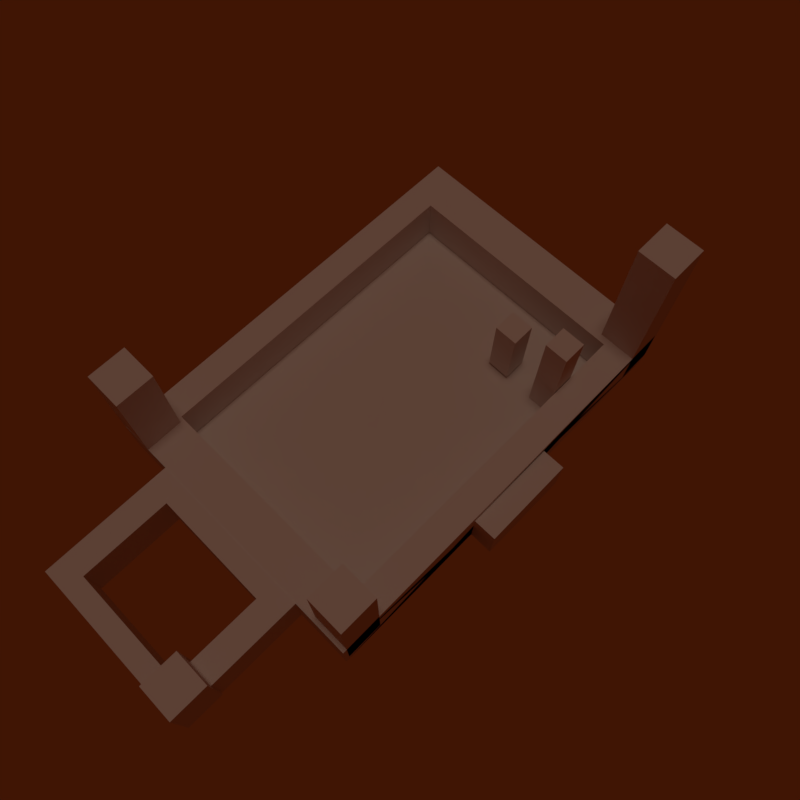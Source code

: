 # Source: HouseDestroyed.blend  (saved by Blender 2.78.0; exported with 4.5.12 LTS)
import bpy
from mathutils import Matrix  # noqa: F401  (used for matrix-valued properties, if any)

bpy.ops.wm.read_factory_settings(use_empty=True)
scene = bpy.context.scene
scene.name = 'Scene'

# ---- collections
col_collection_1 = bpy.data.collections.new('Collection 1'); scene.collection.children.link(col_collection_1)
col_collection_2 = bpy.data.collections.new('Collection 2'); scene.collection.children.link(col_collection_2)
col_collection_2.hide_render = True
col_collection_2.hide_viewport = True

# ---- materials (node trees are filled in below, after node groups)
mat_material = bpy.data.materials.new('Material')
mat_material.alpha_threshold = 0.0
mat_material.use_transparent_shadow = False
mat_material.roughness = 0.5
mat_material.specular_intensity = 0.1354
mat_material.line_color = (0.0, 0.0, 0.0, 1.0)

# ---- material node trees

# ---- world
world_world = bpy.data.worlds.new('World'); scene.world = world_world
world_world.color = (0.05088, 0.007387, 0.00131)
world_world.use_sun_shadow = False
world_world.sun_shadow_jitter_overblur = 0.0
world_world.cycles.sampling_method = 'MANUAL'

# ---- cameras
cam_camera = bpy.data.cameras.new('Camera')
cam_camera.clip_end = 100.0
cam_camera.lens = 35.0
cam_camera.sensor_width = 32.0
cam_camera.sensor_height = 18.0
cam_camera.ortho_scale = 7.314
cam_camera.dof.focus_distance = 0.0
cam_camera.dof.aperture_fstop = 128.0

# ---- lights
light_hemi = bpy.data.lights.new('Hemi', 'SUN')
light_hemi.color = (1.0, 0.7007, 0.5217)
light_hemi.transmission_factor = 0.0
light_hemi.angle = 0.1993
light_hemi.energy = 0.25
light_hemi.shadow_buffer_clip_start = 0.5
light_hemi.shadow_soft_size = 0.1
light_hemi.shadow_cascade_max_distance = 1000.0

# ---- meshes
me_cube_003 = bpy.data.meshes.new('Cube.003')
me_cube_003.from_pydata([(0.5668, -0.3415, -0.2311), (0.5668, -0.3415, -0.9547), (0.5668, -0.5792, -0.2311), (0.5668, -0.5792, -0.9547), (0.4534, -0.3415, -0.2311), (0.4534, -0.3415, -0.9547), (0.4534, -0.5792, -0.2311), (0.4534, -0.5792, -0.9547), (0.5668, -0.8797, 0.1431), (0.5668, -0.8797, -1.009), (0.5668, -1.117, 0.1431), (0.5668, -1.117, -1.009), (0.4534, -0.8797, 0.1431), (0.4534, -0.8797, -1.009), (0.4534, -1.117, 0.1431), (0.4534, -1.117, -1.009), (-0.8173, 1.538, 0.4844), (-0.8173, 1.538, -0.915), (-0.8173, 1.156, 0.4844), (-0.8173, 1.156, -0.915), (-0.9993, 1.538, 0.4844), (-0.9993, 1.538, -0.915), (-0.9993, 1.156, 0.4844), (-0.9993, 1.156, -0.915), (-1.448, -0.4848, -0.2455), (-1.448, -0.4848, -0.915), (-1.448, -0.8666, -0.2455), (-1.448, -0.8666, -0.915), (-1.63, -0.4848, -0.2455), (-1.63, -0.4848, -0.915), (-1.63, -0.8666, -0.2455), (-1.63, -0.8666, -0.915), (-0.7977, -1.035, 0.2757), (-0.7977, -1.035, -0.915), (-0.7977, -1.416, 0.2757), (-0.7977, -1.416, -0.915), (-0.9797, -1.035, 0.2757), (-0.9797, -1.035, -0.915), (-0.9797, -1.416, 0.2757), (-0.9797, -1.416, -0.915), (1.013, -1.035, 0.9352), (1.013, -1.035, -0.915), (1.013, -1.416, 0.9352), (1.013, -1.416, -0.915), (0.831, -1.035, 0.9352), (0.831, -1.035, -0.915), (0.831, -1.416, 0.9352), (0.831, -1.416, -0.915), (-1.0, -1.416, -1.0), (-1.0, -1.416, -0.5026), (-1.0, 1.487, -1.0), (-1.0, 1.487, -0.5026), (1.0, -1.416, -1.0), (1.0, -1.416, -0.5026), (1.0, 1.487, -1.0), (1.0, 1.487, -0.5026), (-1.0, -0.8341, -1.004), (-1.0, -0.8341, -0.4945), (-1.0, 0.9052, -1.004), (-1.0, 0.9052, -0.4945), (-1.634, -0.8341, -1.004), (-1.634, -0.8341, -0.4945), (-1.634, 0.9052, -1.004), (-1.634, 0.9052, -0.4945), (0.2241, -1.416, -0.5898), (0.2241, -1.416, -1.038), (-0.2241, -1.416, -0.5898), (-0.2241, -1.416, -1.038), (0.2241, -1.65, -0.5898), (0.2241, -1.65, -1.038), (-0.2241, -1.65, -0.5898), (-0.2241, -1.65, -1.038), (-0.7982, -1.123, -0.5026), (-0.7982, 1.194, -0.5026), (0.7982, 1.194, -0.5026), (0.7982, -1.123, -0.5026), (-0.7982, -1.123, -0.9806), (-0.7982, 1.194, -0.9806), (0.7982, 1.194, -0.9806), (0.7982, -1.123, -0.9806), (-1.098, -0.5662, -0.4945), (-1.098, 0.6373, -0.4945), (-1.536, -0.5662, -0.4945), (-1.536, 0.6373, -0.4945), (-1.098, -0.5662, -0.997), (-1.098, 0.6373, -0.997), (-1.536, -0.5662, -0.997), (-1.536, 0.6373, -0.997), (-0.9498, -1.138, -0.9863), (0.9468, -1.138, -0.9863), (-0.9498, 1.225, -0.9863), (0.9468, 1.225, -0.9863)], [], [(0, 1, 3, 2), (2, 3, 7, 6), (6, 7, 5, 4), (4, 5, 1, 0), (2, 6, 4, 0), (7, 3, 1, 5), (8, 9, 11, 10), (10, 11, 15, 14), (14, 15, 13, 12), (12, 13, 9, 8), (10, 14, 12, 8), (15, 11, 9, 13), (16, 17, 19, 18), (18, 19, 23, 22), (22, 23, 21, 20), (20, 21, 17, 16), (18, 22, 20, 16), (23, 19, 17, 21), (24, 25, 27, 26), (26, 27, 31, 30), (30, 31, 29, 28), (28, 29, 25, 24), (26, 30, 28, 24), (31, 27, 25, 29), (32, 33, 35, 34), (34, 35, 39, 38), (38, 39, 37, 36), (36, 37, 33, 32), (34, 38, 36, 32), (39, 35, 33, 37), (40, 41, 43, 42), (42, 43, 47, 46), (46, 47, 45, 44), (44, 45, 41, 40), (42, 46, 44, 40), (47, 43, 41, 45), (51, 50, 58, 59), (50, 51, 55, 54), (54, 55, 53, 52), (52, 53, 67, 66), (55, 51, 73, 74), (57, 59, 81, 80), (48, 49, 57, 56), (49, 51, 59, 57), (50, 48, 56, 58), (60, 61, 63, 62), (59, 58, 62, 63), (56, 57, 61, 60), (67, 65, 69, 71), (49, 48, 64, 65), (48, 52, 66, 64), (53, 49, 65, 67), (70, 71, 69, 68), (66, 67, 71, 70), (64, 66, 70, 68), (65, 64, 68, 69), (72, 75, 79, 76), (53, 55, 74, 75), (51, 49, 72, 73), (49, 53, 75, 72), (74, 73, 77, 78), (75, 74, 78, 79), (73, 72, 76, 77), (81, 83, 87, 85), (61, 57, 80, 82), (59, 63, 83, 81), (63, 61, 82, 83), (80, 81, 85, 84), (82, 80, 84, 86), (83, 82, 86, 87), (88, 89, 91, 90)])
_uv = me_cube_003.uv_layers.new(name='UVMap')
_uv.uv.foreach_set('vector', [0.8878, 0.9432, 0.8878, 0.8186, 0.9284, 0.8186, 0.9284, 0.9432, 0.9812, 0.1983, 0.9812, 0.3229, 0.9619, 0.3229, 0.9619, 0.1983, 0.9594, 0.6246, 0.9594, 0.5, 1.0, 0.5, 1.0, 0.6246, 0.8342, 0.3444, 0.8342, 0.469, 0.8149, 0.469, 0.8149, 0.3444, 0.7658, 0.8595, 0.7464, 0.8595, 0.7464, 0.8186, 0.7658, 0.8186, 0.2189, 0.7749, 0.2382, 0.7749, 0.2382, 0.8158, 0.2189, 0.8158, 0.6531, 0.407, 0.6531, 0.6053, 0.6126, 0.6053, 0.6126, 0.407, 0.9812, 2.566e-09, 0.9812, 0.1983, 0.9619, 0.1983, 0.9619, 0.0, 0.1784, 0.9732, 0.1784, 0.7749, 0.2189, 0.7749, 0.2189, 0.9732, 0.9788, 0.6246, 0.9788, 0.8229, 0.9594, 0.8229, 0.9594, 0.6246, 0.2382, 0.7749, 0.2576, 0.7749, 0.2576, 0.8158, 0.2382, 0.8158, 0.7658, 0.8186, 0.7851, 0.8186, 0.7851, 0.8595, 0.7658, 0.8595, 0.8998, 0.0, 0.8998, 0.241, 0.8346, 0.241, 0.8346, 1.54e-08, 0.9308, 0.241, 0.9308, 3.079e-08, 0.9619, 0.0, 0.9619, 0.241, 0.8346, 0.482, 0.8346, 0.241, 0.8998, 0.241, 0.8998, 0.482, 0.9594, 0.5, 0.9594, 0.741, 0.9284, 0.741, 0.9284, 0.5, 0.8737, 0.978, 0.8426, 0.978, 0.8426, 0.9123, 0.8737, 0.9123, 0.5354, 0.9137, 0.5665, 0.9137, 0.5665, 0.9794, 0.5354, 0.9794, 0.8149, 0.3444, 0.8149, 0.4597, 0.7498, 0.4597, 0.7498, 0.3444, 0.9905, 0.8229, 0.9905, 0.9382, 0.9594, 0.9382, 0.9594, 0.8229, 0.4283, 0.9213, 0.4283, 0.806, 0.4934, 0.806, 0.4934, 0.9213, 0.9308, 0.3186, 0.9308, 0.4339, 0.8998, 0.4339, 0.8998, 0.3186, 0.1623, 0.9744, 0.1312, 0.9744, 0.1312, 0.9087, 0.1623, 0.9087, 0.8998, 0.4339, 0.9308, 0.4339, 0.9308, 0.4996, 0.8998, 0.4996, 0.6553, 0.7064, 0.6553, 0.9115, 0.5901, 0.9115, 0.5901, 0.7064, 0.9308, 0.446, 0.9308, 0.241, 0.9619, 0.241, 0.9619, 0.446, 0.8116, 0.9123, 0.8116, 0.7072, 0.8767, 0.7072, 0.8767, 0.9123, 0.9594, 0.741, 0.9594, 0.946, 0.9284, 0.946, 0.9284, 0.741, 0.8426, 0.978, 0.8116, 0.978, 0.8116, 0.9123, 0.8426, 0.9123, 0.5044, 0.9137, 0.5354, 0.9137, 0.5354, 0.9794, 0.5044, 0.9794, 0.8116, 0.5, 0.8116, 0.8186, 0.7464, 0.8186, 0.7464, 0.5, 0.9284, 0.5, 0.9284, 0.8186, 0.8973, 0.8186, 0.8973, 0.5, 0.3251, 0.5, 0.3251, 0.8186, 0.2599, 0.8186, 0.2599, 0.5, 0.9308, 0.0, 0.9308, 0.3186, 0.8998, 0.3186, 0.8998, 0.0, 0.6212, 0.9772, 0.5901, 0.9772, 0.5901, 0.9115, 0.6212, 0.9115, 0.6212, 0.9115, 0.6522, 0.9115, 0.6522, 0.9772, 0.6212, 0.9772, 0.3237, 0.9189, 0.2388, 0.9189, 0.2381, 0.8186, 0.3251, 0.8186, 0.8346, 0.3444, 0.7498, 0.3444, 0.7498, 4.105e-08, 0.8346, 0.0, 0.7498, 0.5, 0.6649, 0.5, 0.6649, 0.0, 0.7498, 0.0, 0.08487, 0.8444, 2.034e-08, 0.8444, 0.09136, 0.6336, 0.01487, 0.6336, 0.3413, 0.5, 0.0, 0.5, 0.03444, 0.4495, 0.3068, 0.4495, 0.6126, 0.407, 0.6126, 0.7064, 0.5959, 0.6603, 0.5959, 0.4531, 0.4275, 0.9063, 0.3427, 0.9063, 0.3413, 0.806, 0.4283, 0.806, 0.9826, 0.0, 0.9826, 0.5, 0.9812, 0.3997, 0.9812, 0.1003, 0.3258, 0.5, 0.3258, 1.0, 0.3251, 0.8997, 0.3251, 0.6003, 0.1784, 0.7995, 0.09136, 0.7995, 0.09136, 0.5, 0.1784, 0.5, 0.09136, 0.7995, 0.1784, 0.7995, 0.1784, 0.9087, 0.09136, 0.9087, 0.6595, 0.7749, 0.7464, 0.7749, 0.7464, 0.8841, 0.6595, 0.8841, 0.1312, 0.9087, 0.1312, 0.9859, 0.09136, 0.9859, 0.09136, 0.9087, 0.0, 0.5, 0.08487, 0.5, 0.01487, 0.7108, 0.09136, 0.7108, 0.08487, 0.5, 0.08487, 0.8444, 0.01487, 0.6336, 0.01487, 0.7108, 2.034e-08, 0.8444, 0.0, 0.5, 0.09136, 0.7108, 0.09136, 0.6336, 0.8108, 0.8841, 0.8108, 0.9613, 0.7343, 0.9613, 0.7343, 0.8841, 0.6524, 0.6053, 0.6524, 0.6825, 0.6126, 0.6825, 0.6126, 0.6053, 0.3811, 0.9835, 0.3811, 0.9063, 0.421, 0.9063, 0.421, 0.9835, 0.3413, 0.9835, 0.3413, 0.9063, 0.3811, 0.9063, 0.3811, 0.9835, 0.1784, 0.7749, 0.1784, 0.5, 0.2599, 0.5, 0.2599, 0.7749, 0.3413, 4.105e-08, 0.3413, 0.5, 0.3068, 0.4495, 0.3068, 0.05046, 0.0, 0.5, 2.034e-08, 0.0, 0.03444, 0.05046, 0.03444, 0.4495, 2.034e-08, 0.0, 0.3413, 4.105e-08, 0.3068, 0.05046, 0.03444, 0.05046, 0.7464, 0.5, 0.7464, 0.7749, 0.6649, 0.7749, 0.6649, 0.5, 0.4228, 0.806, 0.4228, 0.407, 0.5044, 0.407, 0.5044, 0.806, 0.3413, 0.806, 0.3413, 0.407, 0.4228, 0.407, 0.4228, 0.806, 0.6595, 0.8841, 0.7343, 0.8841, 0.7343, 0.9706, 0.6595, 0.9706, 0.5044, 0.407, 0.6126, 0.407, 0.5959, 0.4531, 0.521, 0.4531, 0.6126, 0.7064, 0.5044, 0.7064, 0.521, 0.6603, 0.5959, 0.6603, 0.5044, 0.7064, 0.5044, 0.407, 0.521, 0.4531, 0.521, 0.6603, 0.8116, 0.7072, 0.8116, 0.5, 0.8973, 0.5, 0.8973, 0.7072, 0.0, 0.8444, 0.07488, 0.8444, 0.07488, 0.9309, 2.034e-08, 0.9309, 0.5044, 0.9137, 0.5044, 0.7064, 0.5901, 0.7064, 0.5901, 0.9137, 0.3413, 0.0, 0.6649, 4.105e-08, 0.6649, 0.407, 0.3413, 0.407])
me_cube_003.materials.append(mat_material)
me_cube_003.use_remesh_preserve_volume = False
me_cube_003.use_remesh_preserve_attributes = False
me_cube_003.use_mirror_vertex_groups = False
me_cube_003.update()
me_cube = bpy.data.meshes.new('Cube')
me_cube.from_pydata([(-2.377, 0.5908, -0.003084), (-0.791, 0.5908, -0.003084), (-0.791, -0.5908, -0.003084), (-2.377, -0.5908, -0.003084), (-2.377, 0.5908, 0.9329), (-0.791, 0.5908, 0.9329), (-0.791, -0.5908, 0.9329), (-2.377, -0.5908, 0.9329), (-2.221, 0.4742, 0.9329), (-0.9475, 0.4742, 0.9329), (-0.9475, -0.4742, 0.9329), (-2.221, -0.4742, 0.9329), (-2.221, 0.4742, 1.082), (-0.9475, 0.4742, 1.082), (-0.9475, -0.4742, 1.082), (-2.221, -0.4742, 1.082), (-2.062, 0.3558, 1.082), (-1.107, 0.3558, 1.082), (-1.107, -0.3558, 1.082), (-2.062, -0.3558, 1.082), (-2.062, 0.3558, 1.236), (-1.107, 0.3558, 1.236), (-1.107, -0.3558, 1.236), (-2.062, -0.3558, 1.236), (-1.9, 0.2355, 1.232), (-1.268, 0.2355, 1.232), (-1.268, -0.2355, 1.232), (-1.9, -0.2355, 1.232), (-1.9, 0.2355, 1.389), (-1.268, 0.2355, 1.389), (-1.268, -0.2355, 1.389), (-1.9, -0.2355, 1.389), (-1.744, 0.1189, 1.389), (-1.424, 0.1189, 1.389), (-1.424, -0.1189, 1.389), (-1.744, -0.1189, 1.389), (-1.744, 0.1189, 1.535), (-1.424, 0.1189, 1.535), (-1.424, -0.1189, 1.535), (-1.744, -0.1189, 1.535), (-2.377, 0.5908, -0.003084), (-0.791, 0.5908, -0.003084), (-0.791, -0.5908, -0.003084), (-2.377, -0.5908, -0.003084), (-2.377, 0.5908, 0.9329), (-0.791, 0.5908, 0.9329), (-0.791, -0.5908, 0.9329), (-2.377, -0.5908, 0.9329), (-2.221, 0.4742, 0.9329), (-0.9475, 0.4742, 0.9329), (-0.9475, -0.4742, 0.9329), (-2.221, -0.4742, 0.9329), (-2.221, 0.4742, 1.082), (-0.3303, 0.4742, 1.082), (-0.3303, -0.4742, 1.082), (-2.221, -0.4742, 1.082), (-2.062, 0.3558, 1.082), (-1.107, 0.3558, 1.082), (-0.4892, -0.3558, 1.082), (-2.062, -0.3558, 1.082), (-2.062, 0.3558, 1.236), (-0.4892, 0.3558, 1.236), (-0.4892, -0.3558, 1.236), (-2.062, -0.3558, 1.236), (-1.9, 0.2355, 1.232), (-1.268, 0.2355, 1.232), (-0.6507, -0.2355, 1.232), (-1.9, -0.2355, 1.232), (-1.9, 0.2355, 1.389), (-0.6507, 0.2355, 1.389), (-0.6507, -0.2355, 1.389), (-1.9, -0.2355, 1.389), (-1.744, 0.1189, 1.389), (-1.424, 0.1189, 1.389), (-0.8072, -0.1189, 1.389), (-1.744, -0.1189, 1.389), (-1.744, 0.1189, 1.535), (-0.8072, 0.1189, 1.535), (-0.8072, -0.1189, 1.535), (-1.744, -0.1189, 1.535), (0.3256, -0.8791, -0.001791), (0.3256, -1.154, -0.001791), (-0.3256, -1.154, -0.001791), (-0.3256, -0.8791, -0.001791), (0.3256, -0.8791, 0.542), (0.3256, -1.154, 0.542), (-0.3256, -1.154, 0.542), (-0.3256, -0.8791, 0.542), (0.2613, -0.9063, 0.542), (0.2613, -1.127, 0.542), (-0.2613, -1.127, 0.542), (-0.2613, -0.9063, 0.542), (0.2613, -0.9063, 0.6284), (0.2613, -1.127, 0.6284), (-0.2613, -1.127, 0.6284), (-0.2613, -0.9063, 0.6284), (0.196, -0.9339, 0.6284), (0.196, -1.1, 0.6284), (-0.196, -1.1, 0.6284), (-0.196, -0.9339, 0.6284), (0.196, -0.9339, 0.7183), (0.196, -1.1, 0.7183), (-0.196, -1.1, 0.7183), (-0.196, -0.9339, 0.7183), (0.1297, -0.9619, 0.7159), (0.1297, -1.072, 0.7159), (-0.1297, -1.072, 0.7159), (-0.1297, -0.9619, 0.7159), (0.1297, -0.9619, 0.8072), (0.1297, -1.072, 0.8072), (-0.1297, -1.072, 0.8072), (-0.1297, -0.9619, 0.8072), (0.0655, -0.9891, 0.8072), (0.0655, -1.044, 0.8072), (-0.0655, -1.044, 0.8072), (-0.0655, -0.9891, 0.8072), (0.0655, -0.9891, 0.8917), (0.0655, -1.044, 0.8917), (-0.0655, -1.044, 0.8917), (-0.0655, -0.9891, 0.8917), (0.3256, -0.8791, -0.001791), (0.3256, -1.154, -0.001791), (-0.3256, -1.154, -0.001791), (-0.3256, -0.8791, -0.001791), (0.3256, -0.8791, 0.542), (0.3256, -1.154, 0.542), (-0.3256, -1.154, 0.542), (-0.3256, -0.8791, 0.542), (0.2613, -0.9063, 0.542), (0.2613, -1.127, 0.542), (-0.2613, -1.127, 0.542), (-0.2613, -0.9063, 0.542), (0.2613, -0.9063, 0.6284), (0.2613, -1.127, 0.6284), (-0.2613, -1.127, 0.6284), (-0.2613, -0.9063, 0.6284), (0.196, -0.9339, 0.6284), (0.196, -1.1, 0.6284), (-0.196, -1.1, 0.6284), (-0.196, -0.9339, 0.6284), (0.196, -0.9339, 0.7183), (0.196, -1.1, 0.7183), (-0.196, -1.1, 0.7183), (-0.196, -0.9339, 0.7183), (0.1297, -0.9619, 0.7159), (0.1297, -1.072, 0.7159), (-0.1297, -1.072, 0.7159), (-0.1297, -0.9619, 0.7159), (0.1297, -0.9619, 0.8072), (0.1297, -1.072, 0.8072), (-0.1297, -1.072, 0.8072), (-0.1297, -0.9619, 0.8072), (0.0655, -0.9891, 0.8072), (0.0655, -1.044, 0.8072), (-0.0655, -1.044, 0.8072), (-0.0655, -0.9891, 0.8072), (0.0655, -0.9891, 0.8917), (0.0655, -1.044, 0.8917), (-0.0655, -1.044, 0.8917), (-0.0655, -0.9891, 0.8917), (1.437, 1.0, -0.004078), (1.437, -1.0, -0.004078), (-1.437, -1.0, -0.004078), (-1.437, 1.0, -0.004078), (1.437, 1.0, 1.234), (1.437, -1.0, 1.234), (-1.437, -1.0, 1.234), (-1.437, 1.0, 1.234), (1.153, 0.8026, 1.234), (1.153, -0.8026, 1.234), (-1.153, -0.8026, 1.234), (-1.153, 0.8026, 1.234), (1.153, 0.8026, 1.43), (1.153, -0.8026, 1.43), (-1.153, -0.8026, 1.43), (-1.153, 0.8026, 1.43), (0.8652, 0.6022, 1.43), (0.8652, -0.6022, 1.43), (-0.8652, -0.6022, 1.43), (-0.8652, 0.6022, 1.43), (0.8652, 0.6022, 1.635), (0.8652, -0.6022, 1.635), (-0.8652, -0.6022, 1.635), (-0.8652, 0.6022, 1.635), (0.5726, 0.3986, 1.63), (0.5726, -0.3986, 1.63), (-0.5726, -0.3986, 1.63), (-0.5726, 0.3986, 1.63), (0.5726, 0.3986, 1.837), (0.5726, -0.3986, 1.837), (-0.5726, -0.3986, 1.837), (-0.5726, 0.3986, 1.837), (0.2891, 0.2012, 1.837), (0.2891, -0.2012, 1.837), (-0.2891, -0.2012, 1.837), (-0.2891, 0.2012, 1.837), (0.2891, 0.2012, 2.03), (0.2891, -0.2012, 2.03), (-0.2891, -0.2012, 2.03), (-0.2891, 0.2012, 2.03), (1.437, 1.0, -0.004078), (1.437, -1.0, -0.004078), (-1.437, -1.0, -0.004078), (-1.437, 1.0, -0.004078), (1.437, 1.0, 1.234), (1.437, -1.0, 1.234), (-1.437, -1.0, 1.234), (-1.437, 1.0, 1.234), (1.153, 0.8026, 1.234), (1.153, -0.8026, 1.234), (-1.153, -0.8026, 1.234), (-1.153, 0.8026, 1.234), (1.153, 0.8026, 1.43), (1.153, -0.8026, 1.43), (-1.153, -0.8026, 1.43), (-1.153, 0.8026, 1.43), (0.8652, 0.6022, 1.43), (0.8652, -0.6022, 1.43), (-0.8652, -0.6022, 1.43), (-0.8652, 0.6022, 1.43), (0.8652, 0.6022, 1.635), (0.8652, -0.6022, 1.635), (-0.8652, -0.6022, 1.635), (-0.8652, 0.6022, 1.635), (0.5726, 0.3986, 1.63), (0.5726, -0.3986, 1.63), (-0.5726, -0.3986, 1.63), (-0.5726, 0.3986, 1.63), (0.5726, 0.3986, 1.837), (0.5726, -0.3986, 1.837), (-0.5726, -0.3986, 1.837), (-0.5726, 0.3986, 1.837), (0.2891, 0.2012, 1.837), (0.2891, -0.2012, 1.837), (-0.2891, -0.2012, 1.837), (-0.2891, 0.2012, 1.837), (0.2891, 0.2012, 2.03), (0.2891, -0.2012, 2.03), (-0.2891, -0.2012, 2.03), (-0.2891, 0.2012, 2.03)], [], [(0, 1, 2, 3), (7, 6, 10, 11), (0, 4, 5, 1), (1, 5, 6, 2), (2, 6, 7, 3), (4, 0, 3, 7), (8, 11, 15, 12), (4, 7, 11, 8), (6, 5, 9, 10), (5, 4, 8, 9), (14, 13, 17, 18), (10, 9, 13, 14), (9, 8, 12, 13), (11, 10, 14, 15), (19, 18, 22, 23), (13, 12, 16, 17), (15, 14, 18, 19), (12, 15, 19, 16), (22, 21, 25, 26), (16, 19, 23, 20), (18, 17, 21, 22), (17, 16, 20, 21), (26, 25, 29, 30), (21, 20, 24, 25), (23, 22, 26, 27), (20, 23, 27, 24), (31, 30, 34, 35), (25, 24, 28, 29), (27, 26, 30, 31), (24, 27, 31, 28), (34, 33, 37, 38), (28, 31, 35, 32), (30, 29, 33, 34), (29, 28, 32, 33), (36, 39, 38, 37), (33, 32, 36, 37), (35, 34, 38, 39), (32, 35, 39, 36), (40, 41, 42, 43), (47, 46, 50, 51), (40, 44, 45, 41), (41, 45, 46, 42), (42, 46, 47, 43), (44, 40, 43, 47), (48, 51, 55, 52), (44, 47, 51, 48), (46, 45, 49, 50), (45, 44, 48, 49), (54, 53, 57, 58), (50, 49, 53, 54), (49, 48, 52, 53), (51, 50, 54, 55), (59, 58, 62, 63), (53, 52, 56, 57), (55, 54, 58, 59), (52, 55, 59, 56), (62, 61, 65, 66), (56, 59, 63, 60), (58, 57, 61, 62), (57, 56, 60, 61), (66, 65, 69, 70), (61, 60, 64, 65), (63, 62, 66, 67), (60, 63, 67, 64), (71, 70, 74, 75), (65, 64, 68, 69), (67, 66, 70, 71), (64, 67, 71, 68), (74, 73, 77, 78), (68, 71, 75, 72), (70, 69, 73, 74), (69, 68, 72, 73), (76, 79, 78, 77), (73, 72, 76, 77), (75, 74, 78, 79), (72, 75, 79, 76), (80, 81, 82, 83), (87, 86, 90, 91), (80, 84, 85, 81), (81, 85, 86, 82), (82, 86, 87, 83), (84, 80, 83, 87), (88, 91, 95, 92), (84, 87, 91, 88), (86, 85, 89, 90), (85, 84, 88, 89), (94, 93, 97, 98), (90, 89, 93, 94), (89, 88, 92, 93), (91, 90, 94, 95), (99, 98, 102, 103), (93, 92, 96, 97), (95, 94, 98, 99), (92, 95, 99, 96), (102, 101, 105, 106), (96, 99, 103, 100), (98, 97, 101, 102), (97, 96, 100, 101), (106, 105, 109, 110), (101, 100, 104, 105), (103, 102, 106, 107), (100, 103, 107, 104), (111, 110, 114, 115), (105, 104, 108, 109), (107, 106, 110, 111), (104, 107, 111, 108), (114, 113, 117, 118), (108, 111, 115, 112), (110, 109, 113, 114), (109, 108, 112, 113), (116, 119, 118, 117), (113, 112, 116, 117), (115, 114, 118, 119), (112, 115, 119, 116), (120, 121, 122, 123), (127, 126, 130, 131), (120, 124, 125, 121), (121, 125, 126, 122), (122, 126, 127, 123), (124, 120, 123, 127), (128, 131, 135, 132), (124, 127, 131, 128), (126, 125, 129, 130), (125, 124, 128, 129), (134, 133, 137, 138), (130, 129, 133, 134), (129, 128, 132, 133), (131, 130, 134, 135), (139, 138, 142, 143), (133, 132, 136, 137), (135, 134, 138, 139), (132, 135, 139, 136), (142, 141, 145, 146), (136, 139, 143, 140), (138, 137, 141, 142), (137, 136, 140, 141), (146, 145, 149, 150), (141, 140, 144, 145), (143, 142, 146, 147), (140, 143, 147, 144), (151, 150, 154, 155), (145, 144, 148, 149), (147, 146, 150, 151), (144, 147, 151, 148), (154, 153, 157, 158), (148, 151, 155, 152), (150, 149, 153, 154), (149, 148, 152, 153), (156, 159, 158, 157), (153, 152, 156, 157), (155, 154, 158, 159), (152, 155, 159, 156), (160, 161, 162, 163), (167, 166, 170, 171), (160, 164, 165, 161), (161, 165, 166, 162), (162, 166, 167, 163), (164, 160, 163, 167), (168, 171, 175, 172), (164, 167, 171, 168), (166, 165, 169, 170), (165, 164, 168, 169), (174, 173, 177, 178), (170, 169, 173, 174), (169, 168, 172, 173), (171, 170, 174, 175), (179, 178, 182, 183), (173, 172, 176, 177), (175, 174, 178, 179), (172, 175, 179, 176), (182, 181, 185, 186), (176, 179, 183, 180), (178, 177, 181, 182), (177, 176, 180, 181), (186, 185, 189, 190), (181, 180, 184, 185), (183, 182, 186, 187), (180, 183, 187, 184), (191, 190, 194, 195), (185, 184, 188, 189), (187, 186, 190, 191), (184, 187, 191, 188), (194, 193, 197, 198), (188, 191, 195, 192), (190, 189, 193, 194), (189, 188, 192, 193), (196, 199, 198, 197), (193, 192, 196, 197), (195, 194, 198, 199), (192, 195, 199, 196), (200, 201, 202, 203), (207, 206, 210, 211), (200, 204, 205, 201), (201, 205, 206, 202), (202, 206, 207, 203), (204, 200, 203, 207), (208, 211, 215, 212), (204, 207, 211, 208), (206, 205, 209, 210), (205, 204, 208, 209), (214, 213, 217, 218), (210, 209, 213, 214), (209, 208, 212, 213), (211, 210, 214, 215), (219, 218, 222, 223), (213, 212, 216, 217), (215, 214, 218, 219), (212, 215, 219, 216), (222, 221, 225, 226), (216, 219, 223, 220), (218, 217, 221, 222), (217, 216, 220, 221), (226, 225, 229, 230), (221, 220, 224, 225), (223, 222, 226, 227), (220, 223, 227, 224), (231, 230, 234, 235), (225, 224, 228, 229), (227, 226, 230, 231), (224, 227, 231, 228), (234, 233, 237, 238), (228, 231, 235, 232), (230, 229, 233, 234), (229, 228, 232, 233), (236, 239, 238, 237), (233, 232, 236, 237), (235, 234, 238, 239), (232, 235, 239, 236)])
_uv = me_cube.uv_layers.new(name='UVMap')
_uv.uv.foreach_set('vector', [0.8797, 0.0, 0.8797, 0.1519, 0.7672, 0.1527, 0.7672, 0.0007861, 0.7645, 0.8752, 0.7645, 0.7221, 0.7756, 0.7372, 0.7756, 0.8601, 0.2965, 0.9004, 0.2072, 0.9004, 0.2072, 0.7472, 0.2965, 0.7472, 0.08923, 0.9457, 1.136e-08, 0.9457, 0.0, 0.8316, 0.08923, 0.8316, 0.623, 0.9013, 0.5338, 0.9013, 0.5338, 0.7481, 0.623, 0.7481, 0.9495, 0.3916, 0.8602, 0.3916, 0.8602, 0.2775, 0.9495, 0.2775, 0.6003, 0.9928, 0.6003, 0.9013, 0.6145, 0.9013, 0.6145, 0.9928, 0.8771, 0.8752, 0.7645, 0.8752, 0.7756, 0.8601, 0.866, 0.8601, 0.7645, 0.7221, 0.8771, 0.7221, 0.866, 0.7372, 0.7756, 0.7372, 0.8771, 0.7221, 0.8771, 0.8752, 0.866, 0.8601, 0.866, 0.7372, 0.7672, 0.1527, 0.8576, 0.1527, 0.8463, 0.1681, 0.7785, 0.1681, 0.5861, 0.9013, 0.5861, 0.9928, 0.5719, 0.9928, 0.5719, 0.9013, 0.9804, 0.167, 0.9804, 0.04411, 0.9945, 0.04411, 0.9945, 0.167, 0.9729, 1.0, 0.9729, 0.8771, 0.9871, 0.8771, 0.9871, 1.0, 0.5719, 0.9013, 0.5719, 0.9935, 0.5572, 0.9935, 0.5572, 0.9013, 0.8576, 0.1527, 0.8576, 0.2756, 0.8463, 0.2603, 0.8463, 0.1681, 0.7672, 0.2756, 0.7672, 0.1527, 0.7785, 0.1681, 0.7785, 0.2603, 0.8576, 0.2756, 0.7672, 0.2756, 0.7785, 0.2603, 0.8463, 0.2603, 0.6524, 0.1671, 0.7202, 0.1671, 0.7087, 0.1827, 0.6638, 0.1827, 0.4506, 0.9308, 0.4506, 0.9996, 0.4358, 0.9996, 0.4358, 0.9308, 0.9804, 0.1959, 0.9804, 0.2647, 0.9656, 0.2647, 0.9656, 0.1959, 0.2758, 0.9926, 0.2758, 0.9004, 0.2906, 0.9004, 0.2906, 0.9926, 0.9286, 0.5095, 0.9286, 0.555, 0.9136, 0.555, 0.9136, 0.5095, 0.7202, 0.1671, 0.7202, 0.2593, 0.7087, 0.2437, 0.7087, 0.1827, 0.6524, 0.2593, 0.6524, 0.1671, 0.6638, 0.1827, 0.6638, 0.2437, 0.7202, 0.2593, 0.6524, 0.2593, 0.6638, 0.2437, 0.7087, 0.2437, 0.8073, 0.9363, 0.8073, 0.8752, 0.8184, 0.8903, 0.8184, 0.9211, 0.5325, 0.6827, 0.5325, 0.7438, 0.5175, 0.7438, 0.5175, 0.6827, 0.8223, 0.9363, 0.8223, 0.9973, 0.8073, 0.9973, 0.8073, 0.9363, 0.4988, 0.7684, 0.4988, 0.7229, 0.5137, 0.7229, 0.5137, 0.7684, 0.8362, 0.9363, 0.8362, 0.9592, 0.8223, 0.9592, 0.8223, 0.9363, 0.8522, 0.9363, 0.8073, 0.9363, 0.8184, 0.9211, 0.8411, 0.9211, 0.8073, 0.8752, 0.8522, 0.8752, 0.8411, 0.8903, 0.8184, 0.8903, 0.8522, 0.8752, 0.8522, 0.9363, 0.8411, 0.9211, 0.8411, 0.8903, 0.9023, 0.1471, 0.8797, 0.1471, 0.8797, 0.1163, 0.9023, 0.1163, 0.9023, 0.1471, 0.9023, 0.1163, 0.9162, 0.1163, 0.9162, 0.1471, 0.9301, 0.1163, 0.9301, 0.1471, 0.9162, 0.1471, 0.9162, 0.1163, 0.354, 0.7441, 0.354, 0.7212, 0.3679, 0.7212, 0.3679, 0.7441, 0.8791, 0.555, 0.8791, 0.7069, 0.7666, 0.7077, 0.7666, 0.5558, 0.6518, 0.8752, 0.6518, 0.7221, 0.6629, 0.7372, 0.6629, 0.8601, 0.2072, 0.9004, 0.118, 0.9004, 0.118, 0.7472, 0.2072, 0.7472, 0.9468, 0.2668, 0.8576, 0.2668, 0.8576, 0.1527, 0.9468, 0.1527, 0.47, 0.9308, 0.3808, 0.9308, 0.3808, 0.7777, 0.47, 0.7777, 0.9495, 0.5057, 0.8602, 0.5057, 0.8602, 0.3916, 0.9495, 0.3916, 0.5861, 0.9928, 0.5861, 0.9013, 0.6003, 0.9013, 0.6003, 0.9928, 0.7645, 0.8752, 0.6518, 0.8752, 0.6629, 0.8601, 0.7533, 0.8601, 0.6518, 0.7221, 0.7645, 0.7221, 0.7533, 0.7372, 0.6629, 0.7372, 0.7645, 0.7221, 0.7645, 0.8752, 0.7533, 0.8601, 0.7533, 0.7372, 0.7698, 0.2775, 0.8602, 0.2775, 0.8489, 0.3524, 0.7811, 0.2928, 0.7698, 0.5518, 0.7698, 0.4604, 0.83, 0.46, 0.83, 0.5515, 0.3643, 0.8701, 0.3643, 0.7472, 0.3785, 0.7472, 0.3785, 0.9297, 0.5175, 0.6827, 0.5175, 0.5598, 0.5317, 0.5002, 0.5317, 0.6827, 0.9564, 0.7068, 0.9564, 0.555, 0.9712, 0.555, 0.9712, 0.7068, 0.8602, 0.2775, 0.8602, 0.46, 0.8489, 0.4447, 0.8489, 0.3524, 0.7698, 0.46, 0.7698, 0.2775, 0.7811, 0.2928, 0.7811, 0.4447, 0.8602, 0.46, 0.7698, 0.46, 0.7811, 0.4447, 0.8489, 0.4447, 0.2965, 0.7472, 0.3643, 0.7472, 0.3528, 0.8224, 0.3079, 0.7628, 0.4653, 0.9308, 0.4653, 0.9996, 0.4506, 0.9996, 0.4506, 0.9308, 0.5367, 0.1931, 0.5946, 0.2625, 0.5344, 0.2625, 0.5348, 0.1939, 0.9804, 0.1037, 0.9804, 0.1959, 0.9656, 0.1959, 0.9656, 0.04411, 0.7202, 0.2259, 0.7658, 0.1671, 0.7658, 0.2281, 0.721, 0.2278, 0.3643, 0.7472, 0.3643, 0.899, 0.3528, 0.8834, 0.3528, 0.8224, 0.2965, 0.899, 0.2965, 0.7472, 0.3079, 0.7628, 0.3079, 0.8834, 0.3643, 0.899, 0.2965, 0.899, 0.3079, 0.8834, 0.3528, 0.8834, 0.47, 0.8983, 0.47, 0.7777, 0.4811, 0.7928, 0.4811, 0.8832, 0.9861, 0.6146, 0.9861, 0.6756, 0.9712, 0.6756, 0.9712, 0.555, 0.9868, 0.7221, 0.9868, 0.8427, 0.9719, 0.8427, 0.9719, 0.7221, 0.8986, 0.555, 0.8986, 0.5095, 0.9136, 0.5095, 0.9136, 0.555, 0.5338, 0.9603, 0.5572, 0.9013, 0.5572, 0.9622, 0.5345, 0.962, 0.5149, 0.8983, 0.47, 0.8983, 0.4811, 0.8832, 0.5038, 0.8832, 0.47, 0.7777, 0.5149, 0.7777, 0.5038, 0.8524, 0.4811, 0.7928, 0.5149, 0.7777, 0.5149, 0.8983, 0.5038, 0.8832, 0.5038, 0.8524, 0.8526, 0.5504, 0.83, 0.5504, 0.83, 0.46, 0.8526, 0.46, 1.0, 0.6146, 1.0, 0.6454, 0.9861, 0.6454, 0.9861, 0.555, 0.9942, 0.167, 0.9942, 0.2575, 0.9804, 0.2575, 0.9804, 0.167, 0.9301, 0.1393, 0.9301, 0.1163, 0.944, 0.1163, 0.944, 0.1393, 0.1442, 0.9005, 0.1704, 0.9004, 0.1704, 0.9627, 0.1442, 0.9629, 0.1442, 0.9632, 0.118, 0.9632, 0.1206, 0.957, 0.1416, 0.957, 0.3813, 0.2752, 0.3813, 0.2227, 0.4076, 0.2227, 0.4076, 0.2752, 0.8073, 0.9381, 0.7555, 0.9381, 0.7555, 0.8752, 0.8073, 0.8752, 0.4863, 0.2227, 0.4863, 0.2752, 0.4601, 0.2752, 0.4601, 0.2227, 0.6518, 0.8752, 0.7036, 0.8752, 0.7036, 0.9381, 0.6518, 0.9381, 0.65, 0.7986, 0.65, 0.849, 0.6418, 0.849, 0.6418, 0.7986, 0.1442, 0.9004, 0.1442, 0.9632, 0.1416, 0.957, 0.1416, 0.9066, 0.118, 0.9632, 0.118, 0.9004, 0.1206, 0.9066, 0.1206, 0.957, 0.118, 0.9004, 0.1442, 0.9004, 0.1416, 0.9066, 0.1206, 0.9066, 0.5074, 0.2227, 0.5074, 0.2732, 0.5047, 0.2669, 0.5047, 0.229, 0.6418, 0.8995, 0.6418, 0.849, 0.65, 0.849, 0.65, 0.8995, 0.6029, 0.256, 0.6029, 0.2773, 0.5946, 0.2773, 0.5946, 0.256, 0.6193, 0.256, 0.6193, 0.2773, 0.6111, 0.2773, 0.6111, 0.256, 0.6362, 0.256, 0.6362, 0.272, 0.6276, 0.272, 0.6276, 0.256, 0.5074, 0.2732, 0.4863, 0.2732, 0.4889, 0.2669, 0.5047, 0.2669, 0.4863, 0.2227, 0.5074, 0.2227, 0.5047, 0.229, 0.4889, 0.229, 0.4863, 0.2732, 0.4863, 0.2227, 0.4889, 0.229, 0.4889, 0.2669, 0.9286, 0.5473, 0.9286, 0.5095, 0.9312, 0.5159, 0.9312, 0.5409, 0.7569, 0.266, 0.7569, 0.2281, 0.7655, 0.2281, 0.7655, 0.266, 0.1166, 0.882, 0.1166, 0.9199, 0.108, 0.9199, 0.108, 0.882, 0.6689, 0.2615, 0.6689, 0.2775, 0.6604, 0.2775, 0.6604, 0.2615, 0.6518, 0.9631, 0.6518, 0.9381, 0.6605, 0.9381, 0.6605, 0.9631, 0.9286, 0.5095, 0.9444, 0.5095, 0.9417, 0.5159, 0.9312, 0.5159, 0.9444, 0.5473, 0.9286, 0.5473, 0.9312, 0.5409, 0.9417, 0.5409, 0.9444, 0.5095, 0.9444, 0.5473, 0.9417, 0.5409, 0.9417, 0.5159, 0.3783, 0.7462, 0.3679, 0.7462, 0.3704, 0.74, 0.3757, 0.74, 0.6776, 0.2615, 0.6776, 0.2721, 0.6689, 0.2721, 0.6689, 0.2615, 0.5834, 0.2648, 0.5834, 0.2754, 0.5747, 0.2754, 0.5747, 0.2648, 0.6418, 0.9624, 0.6418, 0.9374, 0.6505, 0.9374, 0.6505, 0.9624, 0.5499, 0.2775, 0.5499, 0.2648, 0.558, 0.2648, 0.558, 0.2775, 0.3783, 0.7212, 0.3783, 0.7462, 0.3757, 0.74, 0.3757, 0.7274, 0.3679, 0.7462, 0.3679, 0.7212, 0.3704, 0.7274, 0.3704, 0.74, 0.3679, 0.7212, 0.3783, 0.7212, 0.3757, 0.7274, 0.3704, 0.7274, 0.5337, 0.2227, 0.5337, 0.2354, 0.5284, 0.2354, 0.5284, 0.2227, 0.3788, 0.5622, 0.3735, 0.5622, 0.3735, 0.5541, 0.3788, 0.5541, 0.5337, 0.2562, 0.5284, 0.2562, 0.5284, 0.248, 0.5337, 0.248, 0.5419, 0.2775, 0.5419, 0.2648, 0.5499, 0.2648, 0.5499, 0.2775, 0.1704, 0.9005, 0.1966, 0.9004, 0.1966, 0.9627, 0.1704, 0.9629, 0.3611, 0.9619, 0.3348, 0.9619, 0.3374, 0.9557, 0.3585, 0.9557, 0.4076, 0.2752, 0.4076, 0.2227, 0.4338, 0.2227, 0.4338, 0.2752, 0.7555, 0.9381, 0.7036, 0.9381, 0.7036, 0.8752, 0.7555, 0.8752, 0.4601, 0.2227, 0.4601, 0.2752, 0.4338, 0.2752, 0.4338, 0.2227, 0.5946, 0.1931, 0.6465, 0.1931, 0.6465, 0.256, 0.5946, 0.256, 0.65, 0.7481, 0.65, 0.7986, 0.6418, 0.7986, 0.6418, 0.7481, 0.3611, 0.899, 0.3611, 0.9619, 0.3585, 0.9557, 0.3585, 0.9052, 0.3348, 0.9619, 0.3348, 0.899, 0.3374, 0.9052, 0.3374, 0.9557, 0.3348, 0.899, 0.3611, 0.899, 0.3585, 0.9052, 0.3374, 0.9052, 0.5284, 0.2227, 0.5284, 0.2732, 0.5258, 0.2669, 0.5258, 0.229, 0.108, 0.882, 0.108, 0.8316, 0.1162, 0.8316, 0.1162, 0.882, 0.6111, 0.256, 0.6111, 0.2773, 0.6029, 0.2773, 0.6029, 0.256, 0.6276, 0.256, 0.6276, 0.2773, 0.6193, 0.2773, 0.6193, 0.256, 0.6447, 0.256, 0.6447, 0.272, 0.6362, 0.272, 0.6362, 0.256, 0.5284, 0.2732, 0.5074, 0.2732, 0.51, 0.2669, 0.5258, 0.2669, 0.5074, 0.2227, 0.5284, 0.2227, 0.5258, 0.229, 0.51, 0.229, 0.5074, 0.2732, 0.5074, 0.2227, 0.51, 0.229, 0.51, 0.2669, 0.9382, 0.03786, 0.9382, 1.727e-08, 0.9409, 0.006401, 0.9409, 0.03146, 0.8893, 0.5494, 0.8893, 0.5116, 0.8979, 0.5116, 0.8979, 0.5494, 0.6504, 0.8995, 0.6504, 0.9374, 0.6418, 0.9374, 0.6418, 0.8995, 0.6604, 0.2615, 0.6604, 0.2775, 0.6518, 0.2775, 0.6518, 0.2615, 0.6605, 0.9631, 0.6605, 0.9381, 0.6692, 0.9381, 0.6692, 0.9631, 0.9382, 1.727e-08, 0.954, 0.0, 0.9513, 0.006401, 0.9409, 0.006401, 0.954, 0.03786, 0.9382, 0.03786, 0.9409, 0.03146, 0.9513, 0.03146, 0.954, 0.0, 0.954, 0.03786, 0.9513, 0.03146, 0.9513, 0.006401, 0.8466, 0.9613, 0.8362, 0.9613, 0.8388, 0.9551, 0.844, 0.9551, 0.5921, 0.2648, 0.5921, 0.2754, 0.5834, 0.2754, 0.5834, 0.2648, 0.5747, 0.2648, 0.5747, 0.2754, 0.566, 0.2754, 0.566, 0.2648, 0.108, 0.9449, 0.108, 0.9199, 0.1167, 0.9199, 0.1167, 0.9449, 0.558, 0.2775, 0.558, 0.2648, 0.566, 0.2648, 0.566, 0.2775, 0.8466, 0.9363, 0.8466, 0.9613, 0.844, 0.9551, 0.844, 0.9425, 0.8362, 0.9613, 0.8362, 0.9363, 0.8388, 0.9425, 0.8388, 0.9551, 0.8362, 0.9363, 0.8466, 0.9363, 0.844, 0.9425, 0.8388, 0.9425, 0.5337, 0.2354, 0.5337, 0.248, 0.5284, 0.248, 0.5284, 0.2354, 0.5337, 0.2725, 0.5284, 0.2725, 0.5284, 0.2643, 0.5337, 0.2643, 0.5337, 0.2643, 0.5284, 0.2643, 0.5284, 0.2562, 0.5337, 0.2562, 0.5338, 0.2775, 0.5338, 0.2648, 0.5419, 0.2648, 0.5419, 0.2775, 0.1904, 0.2788, 0.3808, 0.2775, 0.3808, 0.5527, 0.1904, 0.5541, 4.546e-08, 0.0, 0.1907, 2.302e-08, 0.1719, 0.02738, 0.01882, 0.02738, 0.354, 0.7472, 0.236, 0.7472, 0.236, 0.5541, 0.354, 0.5541, 2.015e-08, 0.5541, 0.118, 0.5541, 0.118, 0.8316, 0.0, 0.8316, 0.6518, 0.7481, 0.5338, 0.7481, 0.5338, 0.555, 0.6518, 0.555, 0.3808, 0.5002, 0.4988, 0.5002, 0.4988, 0.7777, 0.3808, 0.7777, 0.5175, 0.5002, 0.5175, 0.7229, 0.4988, 0.7229, 0.4988, 0.5002, 0.0, 0.2775, 4.546e-08, 0.0, 0.01882, 0.02738, 0.01882, 0.2501, 0.1907, 2.302e-08, 0.1907, 0.2775, 0.1719, 0.2501, 0.1719, 0.02738, 0.1907, 0.2775, 0.0, 0.2775, 0.01882, 0.2501, 0.1719, 0.2501, 0.3808, 0.5002, 0.3808, 0.2775, 0.3999, 0.3053, 0.3999, 0.4724, 0.6418, 0.7481, 0.6418, 0.9708, 0.623, 0.9708, 0.623, 0.7481, 0.9564, 0.555, 0.9564, 0.71, 0.9376, 0.71, 0.9376, 0.555, 0.9719, 0.7221, 0.9719, 0.8771, 0.9531, 0.8771, 0.9531, 0.7221, 0.9382, 0.0, 0.9382, 0.1163, 0.9187, 0.1163, 0.9187, 0.0, 0.3808, 0.2775, 0.5338, 0.2775, 0.5147, 0.3053, 0.3999, 0.3053, 0.5338, 0.5002, 0.3808, 0.5002, 0.3999, 0.4724, 0.5147, 0.4724, 0.5338, 0.2775, 0.5338, 0.5002, 0.5147, 0.4724, 0.5147, 0.3053, 0.6524, 0.1671, 0.6524, 5.756e-08, 0.6718, 0.02825, 0.6718, 0.1388, 0.354, 0.7212, 0.354, 0.5541, 0.3735, 0.5541, 0.3735, 0.7212, 0.9181, 0.555, 0.9181, 0.7221, 0.8986, 0.7221, 0.8986, 0.555, 0.8992, 0.0, 0.8992, 0.1163, 0.8797, 0.1163, 0.8797, 0.0, 0.9531, 0.9877, 0.9531, 0.8771, 0.9729, 0.8771, 0.9729, 0.9877, 0.6524, 5.756e-08, 0.7672, 0.0, 0.7478, 0.02825, 0.6718, 0.02825, 0.7672, 0.1671, 0.6524, 0.1671, 0.6718, 0.1388, 0.7478, 0.1388, 0.7672, 0.0, 0.7672, 0.1671, 0.7478, 0.1388, 0.7478, 0.02825, 0.9531, 0.8327, 0.8771, 0.8327, 0.8959, 0.8053, 0.9343, 0.8053, 0.2164, 0.9773, 0.2164, 0.9004, 0.2362, 0.9004, 0.2362, 0.9773, 0.256, 0.9004, 0.256, 0.9773, 0.2362, 0.9773, 0.2362, 0.9004, 0.9682, 0.3881, 0.9682, 0.2775, 0.988, 0.2775, 0.988, 0.3881, 0.4175, 0.9867, 0.4175, 0.9308, 0.4358, 0.9308, 0.4358, 0.9867, 0.9531, 0.7221, 0.9531, 0.8327, 0.9343, 0.8053, 0.9343, 0.7494, 0.8771, 0.8327, 0.8771, 0.7221, 0.8959, 0.7494, 0.8959, 0.8053, 0.8771, 0.7221, 0.9531, 0.7221, 0.9343, 0.7494, 0.8959, 0.7494, 0.47, 0.9542, 0.47, 0.8983, 0.5084, 0.8983, 0.5084, 0.9542, 0.7386, 0.2281, 0.7386, 0.267, 0.7202, 0.267, 0.7202, 0.2281, 0.871, 0.5116, 0.871, 0.5504, 0.8526, 0.5504, 0.8526, 0.5116, 0.3624, 0.9867, 0.3624, 0.9308, 0.3808, 0.9308, 0.3808, 0.9867, 0.0, 0.2788, 0.1904, 0.2775, 0.1904, 0.5527, 9.092e-08, 0.5541, 0.1907, 0.0, 0.3813, 2.302e-08, 0.3625, 0.02738, 0.2095, 0.02738, 0.6524, 0.1931, 0.5344, 0.1931, 0.5344, 0.0, 0.6524, 3.453e-08, 0.6518, 0.2775, 0.7698, 0.2775, 0.7698, 0.555, 0.6518, 0.555, 0.236, 0.7472, 0.118, 0.7472, 0.118, 0.5541, 0.236, 0.5541, 0.5338, 0.2775, 0.6518, 0.2775, 0.6518, 0.555, 0.5338, 0.555, 0.5338, 0.7481, 0.5338, 0.9708, 0.515, 0.9708, 0.515, 0.7481, 0.1907, 0.2775, 0.1907, 0.0, 0.2095, 0.02738, 0.2095, 0.2501, 0.3813, 2.302e-08, 0.3813, 0.2775, 0.3625, 0.2501, 0.3625, 0.02738, 0.3813, 0.2775, 0.1907, 0.2775, 0.2095, 0.2501, 0.3625, 0.2501, 0.3813, 0.2227, 0.3813, 9.209e-08, 0.4005, 0.02781, 0.4005, 0.1949, 0.9656, 0.04411, 0.9656, 0.2668, 0.9468, 0.2668, 0.9468, 0.04411, 0.9682, 0.2775, 0.9682, 0.4325, 0.9495, 0.4325, 0.9495, 0.2775, 0.108, 0.8316, 0.108, 0.9866, 0.08923, 0.9866, 0.08923, 0.8316, 0.969, 0.4325, 0.969, 0.5488, 0.9495, 0.5488, 0.9495, 0.4325, 0.3813, 9.209e-08, 0.5344, 0.0, 0.5153, 0.02781, 0.4005, 0.02781, 0.5344, 0.2227, 0.3813, 0.2227, 0.4005, 0.1949, 0.5153, 0.1949, 0.5344, 0.0, 0.5344, 0.2227, 0.5153, 0.1949, 0.5153, 0.02781, 0.6518, 0.7221, 0.6518, 0.555, 0.6712, 0.5832, 0.6712, 0.6938, 0.8791, 0.7221, 0.8791, 0.555, 0.8986, 0.555, 0.8986, 0.7221, 0.9376, 0.555, 0.9376, 0.7221, 0.9181, 0.7221, 0.9181, 0.555, 0.9187, 0.0, 0.9187, 0.1163, 0.8992, 0.1163, 0.8992, 0.0, 0.8522, 0.9858, 0.8522, 0.8752, 0.872, 0.8752, 0.872, 0.9858, 0.6518, 0.555, 0.7666, 0.555, 0.7472, 0.5832, 0.6712, 0.5832, 0.7666, 0.7221, 0.6518, 0.7221, 0.6712, 0.6938, 0.7472, 0.6938, 0.7666, 0.555, 0.7666, 0.7221, 0.7472, 0.6938, 0.7472, 0.5832, 0.9531, 0.9432, 0.8771, 0.9432, 0.8959, 0.9159, 0.9343, 0.9159, 0.1966, 0.9773, 0.1966, 0.9004, 0.2164, 0.9004, 0.2164, 0.9773, 0.2758, 0.9004, 0.2758, 0.9773, 0.256, 0.9773, 0.256, 0.9004, 0.969, 0.5431, 0.969, 0.4325, 0.9888, 0.4325, 0.9888, 0.5431, 0.3991, 0.9867, 0.3991, 0.9308, 0.4175, 0.9308, 0.4175, 0.9867, 0.9531, 0.8327, 0.9531, 0.9432, 0.9343, 0.9159, 0.9343, 0.86, 0.8771, 0.9432, 0.8771, 0.8327, 0.8959, 0.86, 0.8959, 0.9159, 0.8771, 0.8327, 0.9531, 0.8327, 0.9343, 0.86, 0.8959, 0.86, 0.2965, 0.9549, 0.2965, 0.899, 0.3348, 0.899, 0.3348, 0.9549, 0.7569, 0.2281, 0.7569, 0.267, 0.7386, 0.267, 0.7386, 0.2281, 0.8893, 0.5116, 0.8893, 0.5504, 0.871, 0.5504, 0.871, 0.5116, 0.3808, 0.9867, 0.3808, 0.9308, 0.3991, 0.9308, 0.3991, 0.9867])
_ca = me_cube.color_attributes.new('Col', 'BYTE_COLOR', 'CORNER')
_ca.data.foreach_set('color', [1.0, 1.0, 1.0, 1.0, 1.0, 1.0, 1.0, 1.0, 1.0, 1.0, 1.0, 1.0, 1.0, 1.0, 1.0, 1.0, 1.0, 1.0, 1.0, 1.0, 1.0, 1.0, 1.0, 1.0, 1.0, 1.0, 1.0, 1.0, 1.0, 1.0, 1.0, 1.0, 1.0, 1.0, 1.0, 1.0, 1.0, 1.0, 1.0, 1.0, 1.0, 1.0, 1.0, 1.0, 1.0, 1.0, 1.0, 1.0, 1.0, 1.0, 1.0, 1.0, 1.0, 1.0, 1.0, 1.0, 1.0, 1.0, 1.0, 1.0, 1.0, 1.0, 1.0, 1.0, 1.0, 1.0, 1.0, 1.0, 1.0, 1.0, 1.0, 1.0, 1.0, 1.0, 1.0, 1.0, 1.0, 1.0, 1.0, 1.0, 1.0, 1.0, 1.0, 1.0, 1.0, 1.0, 1.0, 1.0, 1.0, 1.0, 1.0, 1.0, 1.0, 1.0, 1.0, 1.0, 1.0, 1.0, 1.0, 1.0, 1.0, 1.0, 1.0, 1.0, 1.0, 1.0, 1.0, 1.0, 1.0, 1.0, 1.0, 1.0, 1.0, 1.0, 1.0, 1.0, 1.0, 1.0, 1.0, 1.0, 1.0, 1.0, 1.0, 1.0, 1.0, 1.0, 1.0, 1.0, 1.0, 1.0, 1.0, 1.0, 1.0, 1.0, 1.0, 1.0, 1.0, 1.0, 1.0, 1.0, 1.0, 1.0, 1.0, 1.0, 1.0, 1.0, 1.0, 1.0, 1.0, 1.0, 1.0, 1.0, 1.0, 1.0, 1.0, 1.0, 1.0, 1.0, 1.0, 1.0, 1.0, 1.0, 1.0, 1.0, 1.0, 1.0, 1.0, 1.0, 1.0, 1.0, 1.0, 1.0, 1.0, 1.0, 1.0, 1.0, 1.0, 1.0, 1.0, 1.0, 1.0, 1.0, 1.0, 1.0, 1.0, 1.0, 1.0, 1.0, 1.0, 1.0, 1.0, 1.0, 1.0, 1.0, 1.0, 1.0, 1.0, 1.0, 1.0, 1.0, 1.0, 1.0, 1.0, 1.0, 1.0, 1.0, 1.0, 1.0, 0.9734, 0.9473, 1.0, 1.0, 1.0, 1.0, 1.0, 1.0, 1.0, 1.0, 1.0, 1.0, 0.9734, 0.9473, 1.0, 1.0, 0.9734, 0.9473, 1.0, 1.0, 0.9734, 0.9473, 1.0, 1.0, 0.9734, 0.9473, 1.0, 1.0, 0.9734, 0.9473, 1.0, 1.0, 0.9734, 0.9473, 1.0, 1.0, 0.9734, 0.9473, 1.0, 1.0, 0.9734, 0.9473, 1.0, 1.0, 0.9734, 0.9473, 1.0, 1.0, 0.9734, 0.9473, 1.0, 1.0, 0.9823, 0.956, 1.0, 1.0, 0.9734, 0.9473, 1.0, 1.0, 0.9734, 0.9473, 1.0, 1.0, 1.0, 1.0, 1.0, 1.0, 1.0, 1.0, 1.0, 1.0, 1.0, 1.0, 1.0, 1.0, 1.0, 1.0, 1.0, 1.0, 0.9734, 0.9473, 1.0, 1.0, 0.9734, 0.9473, 1.0, 1.0, 0.9734, 0.9473, 1.0, 1.0, 0.9734, 0.9473, 1.0, 1.0, 1.0, 1.0, 1.0, 1.0, 1.0, 1.0, 1.0, 1.0, 1.0, 1.0, 1.0, 1.0, 1.0, 1.0, 1.0, 1.0, 1.0, 1.0, 1.0, 1.0, 1.0, 1.0, 1.0, 1.0, 1.0, 1.0, 1.0, 1.0, 1.0, 1.0, 1.0, 1.0, 0.9734, 0.9473, 1.0, 1.0, 0.9734, 0.9473, 1.0, 1.0, 0.9734, 0.9473, 1.0, 1.0, 0.9734, 0.9473, 1.0, 1.0, 1.0, 1.0, 1.0, 1.0, 1.0, 1.0, 1.0, 1.0, 1.0, 1.0, 1.0, 1.0, 1.0, 1.0, 1.0, 1.0, 0.9734, 0.9473, 1.0, 1.0, 0.9734, 0.9473, 1.0, 1.0, 0.9734, 0.9473, 1.0, 1.0, 0.9734, 0.9473, 1.0, 1.0, 0.9734, 0.9473, 1.0, 1.0, 0.9734, 0.9473, 1.0, 1.0, 0.9734, 0.9473, 1.0, 1.0, 0.9734, 0.9473, 1.0, 1.0, 1.0, 1.0, 1.0, 1.0, 1.0, 1.0, 1.0, 1.0, 1.0, 1.0, 1.0, 1.0, 1.0, 1.0, 1.0, 1.0, 0.9734, 0.9473, 1.0, 1.0, 0.9734, 0.9473, 1.0, 1.0, 0.9734, 0.9473, 1.0, 1.0, 0.9734, 0.9473, 1.0, 1.0, 0.7157, 0.7011, 1.0, 1.0, 1.0, 1.0, 1.0, 1.0, 1.0, 1.0, 1.0, 1.0, 0.552, 0.5271, 1.0, 1.0, 0.9734, 0.9473, 1.0, 1.0, 0.9734, 0.9473, 1.0, 1.0, 0.9734, 0.9473, 1.0, 1.0, 0.9734, 0.9473, 1.0, 1.0, 1.0, 1.0, 1.0, 1.0, 1.0, 1.0, 1.0, 1.0, 1.0, 1.0, 1.0, 1.0, 1.0, 1.0, 1.0, 1.0, 1.0, 1.0, 1.0, 1.0, 1.0, 1.0, 1.0, 1.0, 1.0, 1.0, 1.0, 1.0, 1.0, 1.0, 1.0, 1.0, 1.0, 1.0, 1.0, 1.0, 1.0, 1.0, 1.0, 1.0, 1.0, 1.0, 1.0, 1.0, 1.0, 1.0, 1.0, 1.0, 0.9734, 0.9473, 1.0, 1.0, 0.9734, 0.9473, 1.0, 1.0, 0.9734, 0.9473, 1.0, 1.0, 0.9734, 0.9473, 1.0, 1.0, 1.0, 1.0, 1.0, 1.0, 1.0, 1.0, 1.0, 1.0, 1.0, 1.0, 1.0, 1.0, 1.0, 1.0, 1.0, 1.0, 0.9734, 0.9473, 1.0, 1.0, 0.9734, 0.9473, 1.0, 1.0, 0.9734, 0.9473, 1.0, 1.0, 0.9734, 0.9473, 1.0, 1.0, 0.7991, 0.7913, 1.0, 1.0, 1.0, 1.0, 1.0, 1.0, 1.0, 1.0, 1.0, 1.0, 0.8714, 0.855, 1.0, 1.0, 0.9734, 0.9473, 1.0, 1.0, 0.9734, 0.9473, 1.0, 1.0, 0.9734, 0.9473, 1.0, 1.0, 0.9734, 0.9473, 1.0, 1.0, 1.0, 1.0, 1.0, 1.0, 1.0, 1.0, 1.0, 1.0, 1.0, 1.0, 1.0, 1.0, 1.0, 1.0, 1.0, 1.0, 1.0, 1.0, 1.0, 1.0, 1.0, 1.0, 1.0, 1.0, 1.0, 1.0, 1.0, 1.0, 1.0, 1.0, 1.0, 1.0, 0.9734, 0.9473, 1.0, 1.0, 0.9647, 0.9473, 1.0, 1.0, 0.7454, 0.7157, 1.0, 1.0, 0.9734, 0.9473, 1.0, 1.0, 1.0, 1.0, 1.0, 1.0, 0.9734, 0.9473, 1.0, 1.0, 0.9734, 0.9473, 1.0, 1.0, 0.9734, 0.9473, 1.0, 1.0, 1.0, 1.0, 1.0, 1.0, 1.0, 1.0, 1.0, 1.0, 1.0, 1.0, 1.0, 1.0, 1.0, 1.0, 1.0, 1.0, 1.0, 1.0, 1.0, 1.0, 0.9734, 0.9473, 1.0, 1.0, 0.9734, 0.9473, 1.0, 1.0, 1.0, 0.9911, 1.0, 1.0, 0.9734, 0.9473, 1.0, 1.0, 1.0, 1.0, 1.0, 1.0, 0.9823, 0.9647, 1.0, 1.0, 0.9734, 0.956, 1.0, 1.0, 0.9734, 0.9473, 1.0, 1.0, 0.9734, 0.9473, 1.0, 1.0, 0.9734, 0.9473, 1.0, 1.0, 0.9734, 0.9473, 1.0, 1.0, 0.9734, 0.9473, 1.0, 1.0, 0.9734, 0.9473, 1.0, 1.0, 0.9734, 0.9473, 1.0, 1.0, 0.9734, 0.9473, 1.0, 1.0, 1.0, 1.0, 1.0, 1.0, 1.0, 1.0, 1.0, 1.0, 1.0, 1.0, 1.0, 1.0, 1.0, 1.0, 1.0, 1.0, 0.9734, 0.9473, 1.0, 1.0, 0.9734, 0.9473, 1.0, 1.0, 0.9734, 0.9473, 1.0, 1.0, 0.9734, 0.9473, 1.0, 1.0, 1.0, 1.0, 1.0, 1.0, 1.0, 1.0, 1.0, 1.0, 1.0, 1.0, 1.0, 1.0, 1.0, 1.0, 1.0, 1.0, 1.0, 1.0, 1.0, 1.0, 1.0, 1.0, 1.0, 1.0, 1.0, 1.0, 1.0, 1.0, 1.0, 1.0, 1.0, 1.0, 0.9734, 0.9473, 1.0, 1.0, 0.9734, 0.9473, 1.0, 1.0, 0.9734, 0.9473, 1.0, 1.0, 1.0, 1.0, 1.0, 1.0, 0.9734, 0.9473, 1.0, 1.0, 0.9823, 0.9647, 1.0, 1.0, 0.9823, 0.9647, 1.0, 1.0, 0.9734, 0.9473, 1.0, 1.0, 0.9734, 0.9473, 1.0, 1.0, 0.9823, 0.9647, 1.0, 1.0, 0.9823, 0.9647, 1.0, 1.0, 0.9734, 0.9473, 1.0, 1.0, 1.0, 1.0, 1.0, 1.0, 0.9734, 0.9473, 1.0, 1.0, 0.9734, 0.9473, 1.0, 1.0, 0.9734, 0.9473, 1.0, 1.0, 0.9734, 0.9473, 1.0, 1.0, 1.0, 1.0, 1.0, 1.0, 1.0, 1.0, 1.0, 1.0, 0.9734, 0.9473, 1.0, 1.0, 0.9734, 0.9473, 1.0, 1.0, 0.9734, 0.9473, 1.0, 1.0, 0.9734, 0.9473, 1.0, 1.0, 0.9734, 0.9473, 1.0, 1.0, 1.0, 1.0, 1.0, 1.0, 1.0, 1.0, 1.0, 1.0, 1.0, 1.0, 1.0, 1.0, 1.0, 1.0, 1.0, 1.0, 0.9734, 0.9473, 1.0, 1.0, 0.9734, 0.9473, 1.0, 1.0, 0.9734, 0.9473, 1.0, 1.0, 0.9734, 0.9473, 1.0, 1.0, 1.0, 1.0, 1.0, 1.0, 1.0, 1.0, 1.0, 1.0, 1.0, 1.0, 1.0, 1.0, 1.0, 1.0, 1.0, 1.0, 0.9734, 0.9473, 1.0, 1.0, 0.9734, 0.9473, 1.0, 1.0, 0.9734, 0.9473, 1.0, 1.0, 0.9734, 0.9473, 1.0, 1.0, 1.0, 1.0, 1.0, 1.0, 1.0, 1.0, 1.0, 1.0, 1.0, 1.0, 1.0, 1.0, 1.0, 1.0, 1.0, 1.0, 0.7682, 0.7379, 1.0, 1.0, 0.9734, 0.9473, 1.0, 1.0, 0.9734, 0.9473, 1.0, 1.0, 0.9734, 0.9473, 1.0, 1.0, 0.9734, 0.9473, 1.0, 1.0, 0.9734, 0.9473, 1.0, 1.0, 0.9734, 0.9473, 1.0, 1.0, 0.9734, 0.9473, 1.0, 1.0, 0.9734, 0.9473, 1.0, 1.0, 0.9734, 0.9473, 1.0, 1.0, 0.9734, 0.9473, 1.0, 1.0, 0.9734, 0.9473, 1.0, 1.0, 0.9734, 0.9473, 1.0, 1.0, 0.9734, 0.9473, 1.0, 1.0, 0.9734, 0.9473, 1.0, 1.0, 0.9734, 0.9473, 1.0, 1.0, 0.9734, 0.9473, 1.0, 1.0, 0.9734, 0.9473, 1.0, 1.0, 0.9734, 0.9473, 1.0, 1.0, 0.9734, 0.9473, 1.0, 1.0, 0.9734, 0.9473, 1.0, 1.0, 0.9734, 0.9473, 1.0, 1.0, 0.9734, 0.9473, 1.0, 1.0, 0.9734, 0.9473, 1.0, 1.0, 0.9734, 0.9473, 1.0, 1.0, 0.9734, 0.9473, 1.0, 1.0, 0.9734, 0.9473, 1.0, 1.0, 0.9734, 0.9473, 1.0, 1.0, 1.0, 1.0, 1.0, 1.0, 1.0, 1.0, 1.0, 1.0, 1.0, 1.0, 1.0, 1.0, 1.0, 1.0, 1.0, 1.0, 0.9734, 0.9473, 1.0, 1.0, 0.9734, 0.9473, 1.0, 1.0, 0.9734, 0.9473, 1.0, 1.0, 0.9734, 0.9473, 1.0, 1.0, 0.9734, 0.9473, 1.0, 1.0, 0.9734, 0.9473, 1.0, 1.0, 0.9734, 0.9473, 1.0, 1.0, 0.9734, 0.9473, 1.0, 1.0, 0.9734, 0.9473, 1.0, 1.0, 0.9734, 0.9473, 1.0, 1.0, 0.9734, 0.9473, 1.0, 1.0, 0.9734, 0.9473, 1.0, 1.0, 0.9734, 0.9473, 1.0, 1.0, 0.9734, 0.9473, 1.0, 1.0, 0.9734, 0.9473, 1.0, 1.0, 0.9734, 0.9473, 1.0, 1.0, 0.9734, 0.9473, 1.0, 1.0, 0.9734, 0.9473, 1.0, 1.0, 0.9734, 0.9473, 1.0, 1.0, 0.9734, 0.9473, 1.0, 1.0, 0.9734, 0.9473, 1.0, 1.0, 0.9734, 0.9473, 1.0, 1.0, 0.9734, 0.9473, 1.0, 1.0, 0.9734, 0.9473, 1.0, 1.0, 0.9734, 0.9473, 1.0, 1.0, 0.9734, 0.9473, 1.0, 1.0, 0.9734, 0.9473, 1.0, 1.0, 0.9734, 0.9473, 1.0, 1.0, 1.0, 1.0, 1.0, 1.0, 1.0, 1.0, 1.0, 1.0, 1.0, 1.0, 1.0, 1.0, 1.0, 1.0, 1.0, 1.0, 1.0, 1.0, 1.0, 1.0, 1.0, 1.0, 1.0, 1.0, 1.0, 1.0, 1.0, 1.0, 1.0, 1.0, 1.0, 1.0, 1.0, 1.0, 1.0, 1.0, 1.0, 1.0, 1.0, 1.0, 1.0, 1.0, 1.0, 1.0, 1.0, 1.0, 1.0, 1.0, 1.0, 1.0, 1.0, 1.0, 1.0, 1.0, 1.0, 1.0, 1.0, 1.0, 1.0, 1.0, 1.0, 1.0, 1.0, 1.0, 1.0, 1.0, 1.0, 1.0, 1.0, 1.0, 1.0, 1.0, 1.0, 1.0, 1.0, 1.0, 1.0, 1.0, 1.0, 1.0, 1.0, 1.0, 1.0, 1.0, 1.0, 1.0, 1.0, 1.0, 1.0, 1.0, 1.0, 1.0, 1.0, 1.0, 1.0, 1.0, 1.0, 1.0, 1.0, 1.0, 1.0, 1.0, 1.0, 1.0, 1.0, 1.0, 1.0, 1.0, 1.0, 1.0, 1.0, 1.0, 1.0, 1.0, 1.0, 1.0, 1.0, 1.0, 1.0, 1.0, 1.0, 1.0, 1.0, 1.0, 1.0, 1.0, 1.0, 1.0, 1.0, 1.0, 1.0, 1.0, 1.0, 1.0, 1.0, 1.0, 1.0, 1.0, 1.0, 1.0, 1.0, 1.0, 1.0, 1.0, 1.0, 1.0, 1.0, 1.0, 1.0, 1.0, 1.0, 1.0, 1.0, 1.0, 1.0, 1.0, 1.0, 1.0, 1.0, 1.0, 1.0, 1.0, 1.0, 1.0, 1.0, 1.0, 1.0, 1.0, 1.0, 1.0, 1.0, 1.0, 1.0, 1.0, 1.0, 1.0, 1.0, 1.0, 1.0, 1.0, 1.0, 1.0, 1.0, 1.0, 1.0, 1.0, 1.0, 1.0, 1.0, 1.0, 1.0, 1.0, 1.0, 1.0, 1.0, 1.0, 1.0, 1.0, 1.0, 1.0, 1.0, 1.0, 1.0, 1.0, 1.0, 1.0, 1.0, 1.0, 1.0, 1.0, 1.0, 1.0, 1.0, 1.0, 1.0, 1.0, 1.0, 1.0, 1.0, 1.0, 1.0, 1.0, 1.0, 1.0, 1.0, 1.0, 1.0, 1.0, 1.0, 1.0, 1.0, 1.0, 1.0, 1.0, 1.0, 1.0, 1.0, 1.0, 1.0, 1.0, 1.0, 1.0, 1.0, 1.0, 1.0, 1.0, 1.0, 1.0, 1.0, 1.0, 1.0, 1.0, 1.0, 1.0, 1.0, 1.0, 1.0, 1.0, 1.0, 1.0, 1.0, 1.0, 1.0, 1.0, 1.0, 1.0, 1.0, 1.0, 1.0, 1.0, 1.0, 1.0, 1.0, 1.0, 1.0, 1.0, 1.0, 1.0, 1.0, 1.0, 1.0, 1.0, 1.0, 1.0, 1.0, 1.0, 1.0, 1.0, 1.0, 1.0, 1.0, 1.0, 1.0, 1.0, 1.0, 1.0, 1.0, 1.0, 1.0, 1.0, 1.0, 1.0, 1.0, 1.0, 1.0, 1.0, 1.0, 1.0, 1.0, 1.0, 1.0, 1.0, 1.0, 1.0, 1.0, 1.0, 1.0, 1.0, 1.0, 1.0, 1.0, 1.0, 1.0, 1.0, 1.0, 1.0, 1.0, 1.0, 1.0, 1.0, 1.0, 1.0, 1.0, 1.0, 1.0, 1.0, 1.0, 1.0, 1.0, 1.0, 1.0, 1.0, 1.0, 1.0, 1.0, 1.0, 1.0, 1.0, 1.0, 1.0, 1.0, 1.0, 1.0, 1.0, 1.0, 1.0, 1.0, 1.0, 1.0, 1.0, 1.0, 1.0, 1.0, 1.0, 1.0, 1.0, 1.0, 1.0, 1.0, 1.0, 1.0, 1.0, 1.0, 1.0, 1.0, 1.0, 1.0, 1.0, 1.0, 1.0, 1.0, 1.0, 1.0, 1.0, 1.0, 1.0, 1.0, 1.0, 1.0, 1.0, 1.0, 1.0, 1.0, 1.0, 1.0, 1.0, 1.0, 1.0, 1.0, 1.0, 1.0, 1.0, 1.0, 1.0, 1.0, 1.0, 1.0, 1.0, 1.0, 1.0, 1.0, 1.0, 1.0, 1.0, 1.0, 1.0, 1.0, 1.0, 1.0, 1.0, 1.0, 1.0, 1.0, 1.0, 1.0, 1.0, 1.0, 1.0, 1.0, 1.0, 1.0, 1.0, 1.0, 1.0, 1.0, 1.0, 1.0, 1.0, 1.0, 1.0, 1.0, 1.0, 1.0, 1.0, 1.0, 1.0, 1.0, 1.0, 1.0, 1.0, 1.0, 1.0, 1.0, 1.0, 1.0, 1.0, 1.0, 1.0, 1.0, 1.0, 1.0, 1.0, 1.0, 1.0, 1.0, 1.0, 1.0, 1.0, 1.0, 1.0, 1.0, 1.0, 1.0, 1.0, 1.0, 1.0, 1.0, 1.0, 1.0, 1.0, 1.0, 1.0, 1.0, 1.0, 1.0, 1.0, 1.0, 1.0, 1.0, 1.0, 1.0, 1.0, 1.0, 1.0, 1.0, 1.0, 1.0, 1.0, 1.0, 1.0, 1.0, 1.0, 1.0, 1.0, 1.0, 1.0, 1.0, 1.0, 1.0, 1.0, 1.0, 1.0, 1.0, 1.0, 1.0, 1.0, 1.0, 1.0, 1.0, 1.0, 1.0, 1.0, 1.0, 1.0, 1.0, 1.0, 1.0, 1.0, 1.0, 1.0, 1.0, 1.0, 1.0, 1.0, 1.0, 1.0, 1.0, 1.0, 1.0, 1.0, 1.0, 1.0, 1.0, 1.0, 1.0, 1.0, 1.0, 1.0, 1.0, 1.0, 1.0, 1.0, 1.0, 1.0, 1.0, 1.0, 1.0, 1.0, 1.0, 1.0, 1.0, 1.0, 1.0, 1.0, 1.0, 1.0, 1.0, 1.0, 1.0, 1.0, 1.0, 1.0, 1.0, 1.0, 1.0, 1.0, 1.0, 1.0, 1.0, 1.0, 1.0, 1.0, 1.0, 1.0, 1.0, 1.0, 1.0, 1.0, 1.0, 1.0, 1.0, 1.0, 1.0, 1.0, 1.0, 1.0, 1.0, 1.0, 1.0, 1.0, 1.0, 1.0, 1.0, 1.0, 1.0, 1.0, 1.0, 1.0, 1.0, 1.0, 1.0, 1.0, 1.0, 1.0, 1.0, 1.0, 1.0, 1.0, 1.0, 1.0, 1.0, 1.0, 1.0, 1.0, 0.9734, 0.9473, 1.0, 1.0, 1.0, 0.9823, 1.0, 1.0, 1.0, 0.9911, 1.0, 1.0, 0.9734, 0.9473, 1.0, 1.0, 1.0, 1.0, 1.0, 1.0, 1.0, 1.0, 1.0, 1.0, 1.0, 1.0, 1.0, 1.0, 1.0, 1.0, 1.0, 1.0, 1.0, 1.0, 1.0, 1.0, 1.0, 1.0, 1.0, 1.0, 1.0, 0.9823, 1.0, 1.0, 0.9734, 0.9473, 1.0, 1.0, 0.9734, 0.9473, 1.0, 1.0, 1.0, 0.9823, 1.0, 1.0, 0.9734, 0.9473, 1.0, 1.0, 0.9734, 0.9473, 1.0, 1.0, 1.0, 1.0, 1.0, 1.0, 1.0, 1.0, 1.0, 1.0, 1.0, 1.0, 1.0, 1.0, 1.0, 1.0, 1.0, 1.0, 1.0, 1.0, 1.0, 1.0, 1.0, 1.0, 1.0, 1.0, 1.0, 1.0, 1.0, 1.0, 1.0, 1.0, 1.0, 1.0, 1.0, 1.0, 1.0, 1.0, 1.0, 1.0, 1.0, 1.0, 1.0, 1.0, 1.0, 1.0, 1.0, 1.0, 1.0, 1.0, 1.0, 0.9823, 1.0, 1.0, 1.0, 1.0, 1.0, 1.0, 1.0, 1.0, 1.0, 1.0, 1.0, 0.9911, 1.0, 1.0, 1.0, 1.0, 1.0, 1.0, 1.0, 1.0, 1.0, 1.0, 1.0, 1.0, 1.0, 1.0, 1.0, 1.0, 1.0, 1.0, 1.0, 1.0, 1.0, 1.0, 1.0, 1.0, 1.0, 1.0, 1.0, 1.0, 1.0, 1.0, 1.0, 1.0, 1.0, 1.0, 1.0, 0.9911, 1.0, 1.0, 1.0, 1.0, 1.0, 1.0, 1.0, 1.0, 1.0, 1.0, 1.0, 1.0, 1.0, 1.0, 1.0, 1.0, 1.0, 1.0, 1.0, 1.0, 1.0, 1.0, 1.0, 1.0, 1.0, 1.0, 1.0, 1.0, 1.0, 1.0, 0.9734, 0.9473, 1.0, 1.0, 1.0, 0.9911, 1.0, 1.0, 1.0, 1.0, 1.0, 1.0, 0.9734, 0.956, 1.0, 1.0, 0.9823, 0.9647, 1.0, 1.0, 1.0, 1.0, 1.0, 1.0, 1.0, 1.0, 1.0, 1.0, 1.0, 0.9823, 1.0, 1.0, 1.0, 1.0, 1.0, 1.0, 1.0, 1.0, 1.0, 1.0, 1.0, 1.0, 1.0, 1.0, 1.0, 1.0, 1.0, 1.0, 0.9734, 0.956, 1.0, 1.0, 1.0, 1.0, 1.0, 1.0, 1.0, 1.0, 1.0, 1.0, 0.9823, 0.9647, 1.0, 1.0, 1.0, 1.0, 1.0, 1.0, 1.0, 1.0, 1.0, 1.0, 1.0, 1.0, 1.0, 1.0, 1.0, 1.0, 1.0, 1.0, 1.0, 1.0, 1.0, 1.0, 1.0, 1.0, 1.0, 1.0, 1.0, 1.0, 1.0, 1.0, 1.0, 1.0, 1.0, 1.0, 1.0, 1.0, 1.0, 1.0, 1.0, 1.0, 1.0, 1.0, 1.0, 1.0, 1.0, 1.0, 1.0, 1.0, 1.0, 1.0, 1.0, 1.0, 1.0, 1.0, 1.0, 1.0, 1.0, 1.0, 1.0, 1.0, 1.0, 1.0, 1.0, 1.0, 1.0, 1.0, 1.0, 1.0, 1.0, 1.0, 1.0, 1.0, 1.0, 1.0, 1.0, 1.0, 1.0, 1.0, 1.0, 1.0, 1.0, 1.0, 1.0, 1.0, 1.0, 1.0, 1.0, 1.0, 1.0, 1.0, 1.0, 1.0, 1.0, 1.0, 1.0, 1.0, 1.0, 1.0, 1.0, 1.0, 1.0, 1.0, 1.0, 1.0, 1.0, 1.0, 1.0, 1.0, 1.0, 1.0, 1.0, 1.0, 1.0, 1.0, 1.0, 0.9823, 1.0, 1.0, 1.0, 1.0, 1.0, 1.0, 1.0, 1.0, 1.0, 1.0, 1.0, 1.0, 1.0, 1.0, 1.0, 1.0, 1.0, 1.0, 1.0, 1.0, 1.0, 1.0, 1.0, 1.0, 1.0, 1.0, 1.0, 1.0, 1.0, 1.0, 1.0, 1.0, 1.0, 1.0, 1.0, 1.0, 1.0, 1.0, 1.0, 1.0, 1.0, 1.0, 1.0, 1.0, 1.0, 1.0, 1.0, 1.0, 1.0, 1.0, 1.0, 1.0, 1.0, 1.0, 1.0, 1.0, 1.0, 1.0, 1.0, 1.0, 1.0, 1.0, 1.0, 1.0, 1.0, 1.0, 1.0, 1.0, 1.0, 1.0, 1.0, 1.0, 1.0, 1.0, 1.0, 1.0, 1.0, 1.0, 1.0, 1.0, 1.0, 1.0, 1.0, 1.0, 1.0, 1.0, 1.0, 1.0, 1.0, 1.0, 1.0, 1.0, 1.0, 1.0, 1.0, 1.0, 1.0, 1.0, 1.0, 1.0, 1.0, 1.0, 1.0, 1.0, 1.0, 1.0, 1.0, 1.0, 1.0, 1.0, 1.0, 1.0, 1.0, 1.0, 1.0, 1.0, 1.0, 1.0, 1.0, 1.0, 1.0, 1.0, 1.0, 1.0, 1.0, 1.0, 1.0, 1.0, 1.0, 1.0, 1.0, 1.0, 1.0, 1.0, 1.0, 1.0, 1.0, 1.0, 1.0, 1.0, 1.0, 1.0, 1.0, 1.0, 1.0, 1.0, 1.0, 1.0, 1.0, 1.0, 1.0, 1.0, 1.0, 1.0, 1.0, 1.0, 1.0, 1.0, 1.0, 1.0, 1.0, 1.0, 1.0, 1.0, 1.0, 1.0, 1.0, 1.0, 1.0, 1.0, 1.0, 1.0, 1.0, 1.0, 1.0, 1.0, 1.0, 1.0, 1.0, 1.0, 1.0, 1.0, 1.0, 1.0, 1.0, 1.0, 1.0, 1.0, 1.0, 1.0, 1.0, 1.0, 1.0, 1.0, 1.0, 1.0, 1.0, 1.0, 1.0, 1.0, 1.0, 1.0, 1.0, 1.0, 1.0, 1.0, 1.0, 1.0, 1.0, 1.0, 1.0, 1.0, 1.0, 1.0, 1.0, 1.0, 1.0, 1.0, 1.0, 1.0, 1.0, 1.0, 1.0, 1.0, 1.0, 1.0, 1.0, 1.0, 1.0, 1.0, 1.0, 1.0, 1.0, 1.0, 1.0, 1.0, 1.0, 1.0, 1.0, 1.0, 1.0, 1.0, 1.0, 1.0, 1.0, 1.0, 1.0, 1.0, 1.0, 1.0, 1.0, 1.0, 1.0, 1.0, 1.0, 1.0, 1.0, 1.0, 1.0, 1.0, 1.0, 1.0, 1.0, 1.0, 1.0, 1.0, 1.0, 1.0, 1.0, 1.0, 1.0, 1.0, 1.0, 1.0, 1.0, 1.0, 1.0, 1.0, 1.0, 1.0, 1.0, 1.0, 1.0, 1.0, 1.0, 1.0, 1.0, 1.0, 1.0, 1.0, 1.0, 1.0, 1.0, 1.0, 1.0, 1.0, 1.0, 1.0, 1.0, 1.0, 1.0, 1.0, 1.0, 1.0, 1.0, 1.0, 1.0, 1.0, 1.0, 1.0, 1.0, 1.0, 1.0, 1.0, 1.0, 1.0, 1.0, 1.0, 1.0, 1.0, 1.0, 1.0, 1.0, 1.0, 1.0, 1.0, 1.0, 1.0, 1.0, 1.0, 1.0, 1.0, 1.0, 1.0, 1.0, 1.0, 1.0, 1.0, 1.0, 1.0, 1.0, 1.0, 1.0, 1.0, 1.0, 1.0, 1.0, 1.0, 1.0, 1.0, 1.0, 1.0, 1.0, 1.0, 1.0, 1.0, 1.0, 1.0, 1.0, 1.0, 1.0, 1.0, 1.0, 1.0, 1.0, 1.0, 1.0, 1.0, 1.0, 1.0, 1.0, 1.0, 1.0, 1.0, 1.0, 1.0, 1.0, 1.0, 1.0, 1.0, 1.0, 1.0, 1.0, 1.0, 1.0, 1.0, 1.0, 1.0, 1.0, 1.0, 1.0, 1.0, 1.0, 1.0, 1.0, 1.0, 1.0, 1.0, 1.0, 1.0, 1.0, 1.0, 1.0, 1.0, 1.0, 1.0, 1.0, 1.0, 1.0, 1.0, 1.0, 1.0, 1.0, 1.0, 1.0, 1.0, 1.0, 1.0, 1.0, 1.0, 1.0, 1.0, 1.0, 1.0, 1.0, 1.0, 1.0, 1.0, 1.0, 1.0, 1.0, 1.0, 1.0, 1.0, 1.0, 1.0, 1.0, 1.0, 1.0, 1.0, 1.0, 1.0, 1.0, 1.0, 1.0, 1.0, 1.0, 1.0, 1.0, 1.0, 1.0, 1.0, 1.0, 1.0, 1.0, 1.0, 1.0, 1.0, 1.0, 1.0, 1.0, 1.0, 1.0, 1.0, 1.0, 1.0, 1.0, 1.0, 1.0, 1.0, 1.0, 1.0, 1.0, 1.0, 1.0, 1.0, 1.0, 1.0, 1.0, 1.0, 1.0, 1.0, 1.0, 1.0, 1.0, 1.0, 1.0, 1.0, 1.0, 1.0, 1.0, 1.0, 1.0, 1.0, 1.0, 1.0, 1.0, 1.0, 1.0, 1.0, 1.0, 1.0, 1.0, 1.0, 1.0, 1.0, 1.0, 1.0, 1.0, 1.0, 1.0, 1.0, 1.0, 1.0, 1.0, 1.0, 1.0, 1.0, 1.0, 1.0, 1.0, 1.0, 1.0, 1.0, 1.0, 1.0, 1.0, 1.0, 1.0, 1.0, 1.0, 1.0, 1.0, 1.0, 1.0, 1.0, 1.0, 1.0, 1.0, 1.0, 1.0, 1.0, 1.0, 1.0, 1.0, 1.0, 1.0, 1.0, 1.0, 1.0, 1.0, 1.0, 1.0, 1.0, 1.0, 1.0, 1.0, 1.0, 1.0, 1.0, 1.0, 1.0, 1.0, 1.0, 1.0, 1.0, 1.0, 1.0, 1.0, 1.0, 1.0, 1.0, 1.0, 1.0, 1.0, 1.0, 1.0, 1.0, 1.0, 1.0, 1.0, 1.0, 1.0, 1.0, 1.0, 1.0, 1.0, 1.0, 1.0, 1.0, 1.0, 1.0, 1.0, 1.0, 1.0, 1.0, 1.0, 1.0, 1.0, 1.0, 1.0, 1.0, 1.0, 1.0, 1.0, 1.0, 1.0, 1.0, 1.0, 1.0, 1.0, 1.0, 1.0, 1.0, 1.0, 1.0, 1.0, 1.0, 1.0, 1.0, 1.0, 1.0, 1.0, 1.0, 1.0, 1.0, 1.0, 1.0, 1.0, 1.0, 1.0, 1.0, 1.0, 1.0, 1.0, 1.0, 1.0, 1.0, 1.0, 1.0, 1.0, 1.0, 1.0, 1.0, 1.0, 1.0, 1.0, 1.0, 1.0, 1.0, 1.0, 1.0, 1.0, 1.0, 1.0, 1.0, 1.0, 1.0, 1.0, 1.0, 1.0, 1.0, 1.0, 1.0, 1.0, 1.0, 1.0, 1.0, 1.0, 1.0, 1.0, 1.0, 1.0, 1.0, 1.0, 1.0, 1.0, 1.0, 1.0, 1.0, 1.0, 1.0, 1.0, 1.0, 1.0, 1.0, 1.0, 1.0, 1.0, 1.0, 1.0, 1.0, 1.0, 1.0, 1.0, 1.0, 1.0, 1.0, 1.0, 1.0, 1.0, 1.0, 1.0, 1.0, 1.0, 1.0, 1.0, 1.0, 1.0, 1.0, 1.0, 1.0, 1.0, 1.0, 1.0, 1.0, 1.0, 1.0, 1.0, 1.0, 1.0, 1.0, 1.0, 1.0, 1.0, 1.0, 1.0, 1.0, 1.0, 1.0, 1.0, 1.0, 1.0, 1.0, 1.0, 1.0, 1.0, 1.0, 1.0, 1.0, 1.0, 1.0, 1.0, 1.0, 1.0, 1.0, 1.0, 1.0, 1.0, 1.0, 1.0, 1.0, 1.0, 1.0, 1.0, 1.0, 1.0, 1.0, 1.0, 1.0, 1.0, 1.0, 1.0, 1.0, 1.0, 1.0, 1.0, 1.0, 1.0, 1.0, 1.0, 1.0, 1.0, 1.0, 1.0, 1.0, 1.0, 1.0, 1.0, 1.0, 1.0, 1.0, 1.0, 1.0, 1.0, 1.0, 1.0, 1.0, 1.0, 1.0, 1.0, 1.0, 1.0, 1.0, 1.0, 1.0, 1.0, 1.0, 1.0, 1.0, 1.0, 1.0, 1.0, 1.0, 1.0, 1.0, 1.0, 1.0, 1.0, 1.0, 1.0, 1.0, 1.0, 1.0, 1.0, 1.0, 1.0, 1.0, 1.0, 1.0, 1.0, 1.0, 1.0, 1.0, 1.0, 1.0, 1.0, 1.0, 1.0, 1.0, 1.0, 1.0, 1.0, 1.0, 1.0, 1.0, 1.0, 1.0, 1.0, 1.0, 1.0, 1.0, 1.0, 1.0, 1.0, 1.0, 0.9734, 0.9473, 1.0, 1.0, 0.9734, 0.9473, 1.0, 1.0, 0.9734, 0.9473, 1.0, 1.0, 0.9734, 0.9473, 1.0, 1.0, 0.9734, 0.9473, 1.0, 1.0, 0.9734, 0.9473, 1.0, 1.0, 0.9734, 0.9473, 1.0, 1.0, 1.0, 1.0, 1.0, 1.0, 1.0, 1.0, 1.0, 1.0, 1.0, 1.0, 1.0, 1.0, 0.9734, 0.9473, 1.0, 1.0, 0.9911, 0.9911, 1.0, 1.0, 0.9911, 0.9823, 1.0, 1.0, 0.9734, 0.9473, 1.0, 1.0, 0.9734, 0.9473, 1.0, 1.0, 0.9734, 0.9473, 1.0, 1.0, 0.9734, 0.9473, 1.0, 1.0, 0.9823, 0.9647, 1.0, 1.0, 0.9734, 0.9473, 1.0, 1.0, 0.9734, 0.9473, 1.0, 1.0, 0.9734, 0.9473, 1.0, 1.0, 0.9734, 0.9473, 1.0, 1.0, 0.9734, 0.9473, 1.0, 1.0, 0.9734, 0.9473, 1.0, 1.0, 0.9734, 0.9473, 1.0, 1.0, 0.9734, 0.9473, 1.0, 1.0, 0.9734, 0.9473, 1.0, 1.0, 0.9734, 0.9473, 1.0, 1.0, 0.9734, 0.9473, 1.0, 1.0, 0.9734, 0.9473, 1.0, 1.0, 0.9734, 0.9473, 1.0, 1.0, 0.9734, 0.9473, 1.0, 1.0, 0.9734, 0.9473, 1.0, 1.0, 0.9734, 0.9473, 1.0, 1.0, 0.9734, 0.9473, 1.0, 1.0, 0.9734, 0.9473, 1.0, 1.0, 0.9734, 0.9473, 1.0, 1.0, 0.9734, 0.9473, 1.0, 1.0, 0.9734, 0.9473, 1.0, 1.0, 0.9734, 0.9473, 1.0, 1.0, 0.9734, 0.9473, 1.0, 1.0, 1.0, 1.0, 1.0, 1.0, 1.0, 1.0, 1.0, 1.0, 0.9734, 0.9473, 1.0, 1.0, 0.9734, 0.9473, 1.0, 1.0, 0.9734, 0.9473, 1.0, 1.0, 0.9734, 0.9473, 1.0, 1.0, 0.9734, 0.9473, 1.0, 1.0, 0.9734, 0.9473, 1.0, 1.0, 0.9734, 0.9473, 1.0, 1.0, 0.9734, 0.9473, 1.0, 1.0, 0.9734, 0.9473, 1.0, 1.0, 0.9734, 0.9473, 1.0, 1.0, 0.9734, 0.9473, 1.0, 1.0, 0.9734, 0.9473, 1.0, 1.0, 0.9734, 0.9473, 1.0, 1.0, 0.9734, 0.9473, 1.0, 1.0, 0.9734, 0.9473, 1.0, 1.0, 0.9734, 0.9473, 1.0, 1.0, 0.9734, 0.9473, 1.0, 1.0, 0.9734, 0.9473, 1.0, 1.0, 0.9734, 0.9473, 1.0, 1.0, 0.9734, 0.9473, 1.0, 1.0, 0.9734, 0.9473, 1.0, 1.0, 0.9734, 0.9473, 1.0, 1.0, 0.9734, 0.9473, 1.0, 1.0, 0.9734, 0.9473, 1.0, 1.0, 0.9734, 0.9473, 1.0, 1.0, 0.9734, 0.9473, 1.0, 1.0, 0.9734, 0.9473, 1.0, 1.0, 0.9734, 0.9473, 1.0, 1.0, 0.9734, 0.9473, 1.0, 1.0, 0.9734, 0.9473, 1.0, 1.0, 0.9734, 0.9473, 1.0, 1.0, 0.9734, 0.9473, 1.0, 1.0, 0.9734, 0.9473, 1.0, 1.0, 0.9734, 0.9473, 1.0, 1.0, 1.0, 1.0, 1.0, 1.0, 1.0, 1.0, 1.0, 1.0, 0.9734, 0.9473, 1.0, 1.0, 0.9734, 0.9473, 1.0, 1.0, 0.9734, 0.9473, 1.0, 1.0, 0.9734, 0.9473, 1.0, 1.0, 0.9734, 0.9473, 1.0, 1.0, 0.9734, 0.956, 1.0, 1.0, 1.0, 1.0, 1.0, 1.0, 1.0, 1.0, 1.0, 1.0, 1.0, 1.0, 1.0, 1.0, 0.9734, 0.9473, 1.0, 1.0, 0.9734, 0.9473, 1.0, 1.0, 0.9734, 0.9473, 1.0, 1.0, 0.9734, 0.9473, 1.0, 1.0, 0.9734, 0.9473, 1.0, 1.0, 0.9734, 0.9473, 1.0, 1.0, 0.9734, 0.9473, 1.0, 1.0, 0.9734, 0.9473, 1.0, 1.0, 0.9734, 0.9473, 1.0, 1.0, 0.9734, 0.9473, 1.0, 1.0, 0.9734, 0.9473, 1.0, 1.0, 0.9734, 0.9473, 1.0, 1.0, 0.9734, 0.9473, 1.0, 1.0, 0.9734, 0.9473, 1.0, 1.0, 0.9734, 0.9473, 1.0, 1.0, 0.9734, 0.9473, 1.0, 1.0, 0.9734, 0.9473, 1.0, 1.0, 0.9734, 0.9473, 1.0, 1.0, 0.9734, 0.9473, 1.0, 1.0, 0.9734, 0.9473, 1.0, 1.0, 0.9734, 0.9473, 1.0, 1.0, 0.9734, 0.9473, 1.0, 1.0, 0.9734, 0.9473, 1.0, 1.0, 0.9734, 0.9473, 1.0, 1.0, 0.9734, 0.9473, 1.0, 1.0, 0.9734, 0.9473, 1.0, 1.0, 0.9734, 0.9473, 1.0, 1.0, 0.9734, 0.9473, 1.0, 1.0, 1.0, 1.0, 1.0, 1.0, 1.0, 1.0, 1.0, 1.0, 1.0, 1.0, 1.0, 1.0, 1.0, 1.0, 1.0, 1.0, 0.9734, 0.9473, 1.0, 1.0, 0.9734, 0.9473, 1.0, 1.0, 0.9734, 0.9473, 1.0, 1.0, 0.9734, 0.9473, 1.0, 1.0, 0.9734, 0.9473, 1.0, 1.0, 0.9734, 0.9473, 1.0, 1.0, 0.9734, 0.9473, 1.0, 1.0, 0.9734, 0.9473, 1.0, 1.0, 0.9734, 0.9473, 1.0, 1.0, 0.9734, 0.9473, 1.0, 1.0, 0.9734, 0.9473, 1.0, 1.0, 0.9734, 0.9473, 1.0, 1.0, 0.9734, 0.9473, 1.0, 1.0, 0.9734, 0.9473, 1.0, 1.0, 0.9734, 0.9473, 1.0, 1.0, 0.9734, 0.9473, 1.0, 1.0, 0.9734, 0.9473, 1.0, 1.0, 0.9734, 0.9473, 1.0, 1.0, 0.9734, 0.9473, 1.0, 1.0, 0.9734, 0.9473, 1.0, 1.0, 0.9734, 0.9473, 1.0, 1.0, 0.9734, 0.9473, 1.0, 1.0, 0.9734, 0.9473, 1.0, 1.0, 0.9734, 0.9473, 1.0, 1.0, 0.9734, 0.9473, 1.0, 1.0, 0.9647, 0.9387, 1.0, 1.0, 0.9734, 0.9473, 1.0, 1.0, 0.9734, 0.9473, 1.0, 1.0])
me_cube.materials.append(mat_material)
me_cube.use_remesh_preserve_volume = False
me_cube.use_remesh_preserve_attributes = False
me_cube.use_mirror_vertex_groups = False
me_cube.update()

# ---- objects
ob_cube_001 = bpy.data.objects.new('Cube.001', me_cube_003)
ob_hemi = bpy.data.objects.new('Hemi', light_hemi)
ob_empty = bpy.data.objects.new('Empty', None)
ob_camera = bpy.data.objects.new('Camera', cam_camera)
ob_cube = bpy.data.objects.new('Cube', me_cube)

# ---- transforms, parenting, visibility, modifiers, constraints
ob_cube_001.location = (-0.002203, -0.0256, 1.004)
ob_cube_001.scale = (2.098, 1.0, 1.0)
ob_cube_001.lineart.crease_threshold = 0.0
ob_hemi.location = (0.4103, 0.4445, 5.493)
ob_hemi.lineart.crease_threshold = 0.0
ob_empty.location = (-0.551, -0.5772, 1.839)
ob_empty.empty_image_offset = (0.0, 0.0)
ob_empty.lineart.crease_threshold = 0.0
ob_camera.location = (-2.5, -2.5, 8.0)
ob_camera.rotation_euler = (1.109, 0.0, 0.8149)
ob_camera.lock_rotations_4d = False
ob_camera.empty_display_type = 'ARROWS'
ob_camera.color = (0.0, 0.0, 0.0, 0.0)
ob_camera.display_type = 'WIRE'
ob_camera.lineart.crease_threshold = 0.0
_c = ob_camera.constraints.new('TRACK_TO'); _c.name = 'Track To'
_c.target = ob_empty
ob_cube.location = (0.0, 0.0, 0.0)
ob_cube.scale = (1.452, 1.452, 1.452)
ob_cube.lock_rotations_4d = False
ob_cube.empty_display_type = 'ARROWS'
ob_cube.lineart.crease_threshold = 0.0
_vg = ob_cube.vertex_groups.new(name='Group')

# ---- collection membership
col_collection_1.objects.link(ob_cube_001)
col_collection_1.objects.link(ob_hemi)
col_collection_1.objects.link(ob_empty)
col_collection_1.objects.link(ob_camera)
col_collection_2.objects.link(ob_cube)

# ---- scene / render settings (as saved in the file)
scene.camera = ob_camera
scene.frame_start = 1; scene.frame_end = 4; scene.frame_set(3)
scene.render.engine = 'BLENDER_EEVEE_NEXT'
scene.render.resolution_x = 64
scene.render.resolution_y = 64
scene.render.dither_intensity = 0.0
scene.render.film_transparent = True
scene.cycles.use_denoising = False
scene.cycles.samples = 128
scene.cycles.sampling_pattern = 'TABULATED_SOBOL'
scene.cycles.light_sampling_threshold = 0.0
scene.cycles.use_adaptive_sampling = False
scene.cycles.use_light_tree = False
scene.cycles.blur_glossy = 0.0
scene.cycles.sample_clamp_indirect = 0.0
scene.view_settings.view_transform = 'Standard'
bpy.context.view_layer.update()
